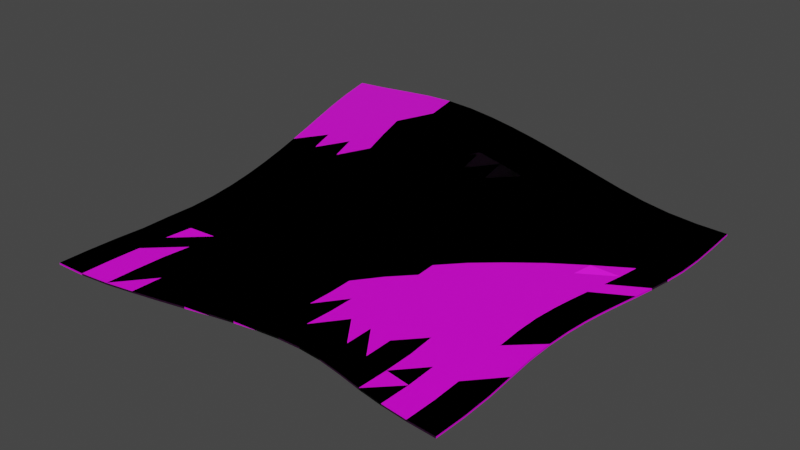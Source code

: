 # Source: cloth.blend  (saved by Blender 3.6.11; exported with 4.5.12 LTS)
import bpy
from mathutils import Matrix  # noqa: F401  (used for matrix-valued properties, if any)

bpy.ops.wm.read_factory_settings(use_empty=True)
scene = bpy.context.scene
scene.name = 'Scene'

# ---- collections
col_collection = bpy.data.collections.new('Collection'); scene.collection.children.link(col_collection)

# ---- images (referenced by path relative to the original .blend; pixels are not part of the script)
import os
ASSET_DIR = os.environ.get("B2B_ASSET_DIR", "")  # directory of the original .blend (textures are referenced by path, not embedded)
HERE = os.path.dirname(os.path.abspath(__file__))  # packed textures are extracted next to this script under _unpacked/

def load_image(name, relpath, width, height, colorspace="sRGB"):
    """Load a texture the original file referenced (path relative to the .blend, or extracted next to this script)."""
    p = next((c for c in (os.path.join(HERE, relpath), os.path.join(ASSET_DIR, relpath)) if relpath and os.path.exists(c)), "")
    if p:
        img = bpy.data.images.load(p, check_existing=True)
        img.name = name
    else:  # same state as the original file: an image datablock whose file is absent (Cycles renders it pink)
        img = bpy.data.images.new(name, width, height)
        img.source = "FILE"
        img.filepath = "//" + (relpath or name)
    img.colorspace_settings.name = colorspace
    return img
img_fabric_leather_01_disp_1k_png_002 = load_image('fabric_leather_01_disp_1k.png.002', 'textures/fabric_leather_01_disp_1k.png', 1024, 1024, 'Non-Color')
img_fabric_leather_01_diff_1k_jpg_002 = load_image('fabric_leather_01_diff_1k.jpg.002', 'textures/fabric_leather_01_diff_1k.jpg', 1024, 1024, 'sRGB')
img_fabric_leather_01_rough_1k_jpg_002 = load_image('fabric_leather_01_rough_1k.jpg.002', 'textures/fabric_leather_01_rough_1k.jpg', 1024, 1024, 'Non-Color')
img_fabric_leather_01_nor_gl_1k_exr_002 = load_image('fabric_leather_01_nor_gl_1k.exr.002', 'textures/fabric_leather_01_nor_gl_1k.exr', 1024, 1024, 'Non-Color')

# ---- materials (node trees are filled in below, after node groups)
mat_material_002 = bpy.data.materials.new('Material.002')
mat_material_002.use_transparent_shadow = False

# ---- material node trees
mat_material_002.use_nodes = True; mat_material_002.node_tree.nodes.clear()
_N = mat_material_002.node_tree.nodes; _L = mat_material_002.node_tree.links
n0 = _N.new('ShaderNodeOutputMaterial'); n0.name = 'Material Output'; n0.location = (300, 300)
n1 = _N.new('ShaderNodeBsdfPrincipled'); n1.name = 'Principled BSDF'; n1.location = (10, 300)
n1.distribution = 'GGX'
n1.subsurface_method = 'RANDOM_WALK_SKIN'
n1.inputs[3].default_value = 1.45
n1.inputs[27].default_value = (0.0, 0.0, 0.0, 1.0)
n1.inputs[28].default_value = 1.0
n2 = _N.new('ShaderNodeTexImage'); n2.name = 'Image Texture'; n2.location = (88, -880)
n2.label = 'Displacement'
n2.image = img_fabric_leather_01_disp_1k_png_002
n3 = _N.new('ShaderNodeDisplacement'); n3.name = 'Displacement'; n3.location = (110, -400)
n3.inputs[2].default_value = 1.0
n4 = _N.new('ShaderNodeTexImage'); n4.name = 'Image Texture.001'; n4.location = (88, -40)
n4.label = 'Base Color'
n4.image = img_fabric_leather_01_diff_1k_jpg_002
n5 = _N.new('ShaderNodeTexImage'); n5.name = 'Image Texture.002'; n5.location = (88, -320)
n5.label = 'Roughness'
n5.image = img_fabric_leather_01_rough_1k_jpg_002
n6 = _N.new('ShaderNodeTexImage'); n6.name = 'Image Texture.003'; n6.location = (88, -600)
n6.label = 'Normal'
n6.image = img_fabric_leather_01_nor_gl_1k_exr_002
n7 = _N.new('ShaderNodeNormalMap'); n7.name = 'Normal Map'; n7.location = (-240, -60)
n8 = _N.new('ShaderNodeMapping'); n8.name = 'Mapping'; n8.location = (230, -40)
n9 = _N.new('NodeReroute'); n9.name = 'Reroute'; n9.location = (38, -596)
n9.width = 16
n9.socket_idname = 'NodeSocketVector'
n10 = _N.new('ShaderNodeTexCoord'); n10.name = 'Texture Coordinate'; n10.location = (30, -40)
n11 = _N.new('NodeFrame'); n11.name = 'Frame'; n11.location = (-1270, 340)
n11.label = 'Mapping'
n11.width = 400
n12 = _N.new('NodeFrame'); n12.name = 'Frame.001'; n12.location = (-628, 540)
n12.label = 'Textures'
n12.width = 358
n2.parent = n12
n4.parent = n12
n5.parent = n12
n6.parent = n12
n8.parent = n11
n9.parent = n12
n10.parent = n11
_L.new(n1.outputs[0], n0.inputs[0])
_L.new(n2.outputs[0], n3.inputs[0])
_L.new(n3.outputs[0], n0.inputs[2])
_L.new(n4.outputs[0], n1.inputs[0])
_L.new(n5.outputs[0], n1.inputs[2])
_L.new(n6.outputs[0], n7.inputs[1])
_L.new(n7.outputs[0], n1.inputs[5])
_L.new(n9.outputs[0], n4.inputs[0])
_L.new(n9.outputs[0], n5.inputs[0])
_L.new(n9.outputs[0], n6.inputs[0])
_L.new(n9.outputs[0], n2.inputs[0])
_L.new(n8.outputs[0], n9.inputs[0])
_L.new(n10.outputs[2], n8.inputs[0])
n0.is_active_output = True

# ---- world
world_world = bpy.data.worlds.new('World'); scene.world = world_world
world_world.use_nodes = True; world_world.node_tree.nodes.clear()
_N = world_world.node_tree.nodes; _L = world_world.node_tree.links
n0 = _N.new('ShaderNodeOutputWorld'); n0.name = 'World Output'; n0.location = (300, 300)
n1 = _N.new('ShaderNodeBackground'); n1.name = 'Background'; n1.location = (10, 300)
n1.inputs[0].default_value = (0.05088, 0.05088, 0.05088, 1.0)
_L.new(n1.outputs[0], n0.inputs[0])
n0.is_active_output = True
world_world.color = (0.05088, 0.05088, 0.05088)
world_world.use_sun_shadow = False
world_world.sun_shadow_jitter_overblur = 0.0

# ---- meshes
me_cube_002 = bpy.data.meshes.new('Cube.002')
me_cube_002.from_pydata([(-0.3546, -0.4242, 5.625), (-0.3546, -0.4242, 6.62), (-0.3557, 0.3902, 36.54), (-0.3558, 0.3901, 37.54), (0.4479, -0.3629, -0.352), (0.4479, -0.3629, 0.6251), (0.5184, 0.4139, 9.291), (0.5184, 0.4139, 10.29), (-0.3187, 0.00412, 15.36), (-0.319, 0.003946, 16.33), (0.4791, 0.03586, 7.839), (0.4791, 0.03588, 8.829), (-0.3451, -0.1828, 6.208), (0.4529, -0.1324, 4.712), (-0.3451, -0.1828, 7.208), (0.4529, -0.1324, 3.732), (-0.3189, 0.1743, 29.35), (0.5128, 0.1943, 8.607), (-0.3185, 0.1745, 28.38), (0.5128, 0.1943, 9.607), (-0.3546, -0.2993, 5.223), (0.4516, -0.2414, 1.489), (-0.3546, -0.2993, 6.219), (0.4517, -0.2414, 0.5137), (-0.3309, -0.08332, 10.31), (0.4625, -0.04259, 6.177), (-0.3307, -0.08324, 9.323), (0.4625, -0.04257, 7.161), (-0.3133, 0.08714, 22.25), (0.4975, 0.1119, 9.558), (-0.3137, 0.0869, 23.21), (0.4976, 0.1119, 8.562), (-0.3376, 0.2748, 33.78), (0.5203, 0.2925, 8.652), (-0.3373, 0.275, 32.81), (0.5203, 0.2925, 9.653), (0.1023, 0.3903, 33.44), (0.1023, 0.3904, 34.41), (0.06025, -0.34, 2.519), (0.06014, -0.3401, 3.487), (0.0712, 0.03549, 9.504), (0.07141, 0.03569, 8.561), (0.0574, -0.1137, 0.3271), (0.05754, -0.1136, -0.6147), (0.09379, 0.1845, 21.08), (0.09365, 0.1845, 22.05), (0.0609, -0.2167, 1.055), (0.06101, -0.2166, 0.09905), (0.06035, -0.03272, 2.767), (0.06016, -0.03288, 3.708), (0.08506, 0.1032, 15.31), (0.08486, 0.1031, 16.26), (0.1024, 0.2779, 29.6), (0.1025, 0.2778, 28.62), (-0.1027, 0.3811, 42.44), (-0.1236, -0.3905, 5.976), (-0.09951, 0.01188, 11.92), (-0.1211, -0.1591, 2.786), (-0.08642, 0.1689, 28.84), (-0.1239, -0.2671, 3.51), (-0.1121, -0.06823, 5.63), (-0.08872, 0.08761, 20.37), (-0.09928, 0.2702, 35.88), (-0.1028, 0.3812, 43.42), (-0.1236, -0.3905, 4.984), (-0.09973, 0.01166, 12.88), (-0.1212, -0.1592, 3.762), (-0.08675, 0.1688, 29.8), (-0.1239, -0.2671, 4.499), (-0.1123, -0.06838, 6.594), (-0.08902, 0.08736, 21.33), (-0.0995, 0.2702, 36.85), (0.291, 0.4138, 17.15), (0.238, -0.3371, 0.3735), (0.2533, 0.03616, 6.93), (0.2418, -0.122, 2.649), (0.2811, 0.1971, 12.15), (0.24, -0.2172, 1.122), (0.2446, -0.03885, 4.948), (0.2658, 0.1141, 9.618), (0.2919, 0.2949, 14.58), (0.291, 0.4138, 16.14), (0.2378, -0.3372, 1.321), (0.2534, 0.03622, 5.959), (0.242, -0.1219, 1.703), (0.2811, 0.1971, 11.16), (0.2401, -0.2171, 0.1793), (0.2448, -0.03875, 3.992), (0.2659, 0.1141, 8.631), (0.2919, 0.2949, 13.58), (-0.2281, 0.3881, 39.55), (-0.233, -0.4144, 6.47), (-0.1981, 0.004179, 13.78), (-0.2247, -0.1773, 4.819), (-0.1955, 0.1713, 29.11), (-0.2326, -0.2899, 5.041), (-0.2113, -0.08111, 7.596), (-0.191, 0.08514, 21.15), (-0.2121, 0.272, 35.04), (-0.2282, 0.3881, 40.54), (-0.233, -0.4144, 5.475), (-0.1983, 0.003976, 14.75), (-0.2247, -0.1773, 5.807), (-0.1959, 0.1711, 30.07), (-0.2326, -0.2899, 6.036), (-0.2114, -0.0812, 8.575), (-0.1914, 0.08489, 22.11), (-0.2124, 0.2719, 36.02), (0.005504, 0.3818, 40.85), (-0.02771, -0.3631, 3.841), (-0.01219, 0.02638, 11.67), (-0.02845, -0.1331, 1.578), (0.006378, 0.1747, 26.58), (-0.02683, -0.2393, 2.531), (-0.02308, -0.04671, 5.034), (-0.0002721, 0.09555, 19.62), (0.005597, 0.2715, 35.23), (0.005555, 0.3817, 39.89), (-0.02775, -0.3632, 4.824), (-0.01196, 0.02661, 10.72), (-0.02838, -0.133, 0.6209), (0.006603, 0.1748, 25.62), (-0.02681, -0.2392, 1.561), (-0.02293, -0.04656, 4.088), (-1.805e-05, 0.09576, 18.67), (0.005757, 0.2715, 34.25), (-0.3517, -0.239, 5.936), (0.4518, -0.1847, 2.02), (-0.3517, -0.239, 4.942), (0.4518, -0.1847, 3.0), (0.05949, -0.1625, -0.5463), (0.05937, -0.1625, 0.4015), (-0.1233, -0.2105, 2.503), (-0.1233, -0.2105, 3.486), (0.2411, -0.1678, 1.7), (0.2413, -0.1677, 0.7562), (-0.2304, -0.2316, 4.298), (-0.2304, -0.2316, 5.291), (-0.02818, -0.1834, 1.618), (-0.02813, -0.1833, 0.6582), (-0.3545, -0.3618, 5.614), (0.4502, -0.3005, 0.7032), (-0.3545, -0.3618, 6.609), (0.4502, -0.3005, -0.2718), (0.0609, -0.2767, 2.193), (0.061, -0.2767, 1.23), (-0.1236, -0.328, 4.43), (-0.1235, -0.328, 5.419), (0.2392, -0.2744, 0.8772), (0.2394, -0.2743, -0.06664), (-0.2329, -0.3519, 5.44), (-0.2328, -0.3519, 6.436), (-0.02684, -0.2997, 3.644), (-0.02682, -0.2997, 2.666), (0.1952, 0.4028, 24.96), (0.1461, -0.3293, 2.361), (0.1583, 0.03739, 6.301), (0.1463, -0.1104, 0.4683), (0.1852, 0.1917, 16.01), (0.1473, -0.2071, -0.08874), (0.1489, -0.03208, 2.107), (0.1704, 0.1101, 11.44), (0.1953, 0.2874, 20.51), (0.1951, 0.4029, 25.95), (0.1463, -0.3292, 1.406), (0.1581, 0.03725, 7.253), (0.1461, -0.1105, 1.409), (0.1851, 0.1917, 16.98), (0.1471, -0.2072, 0.8564), (0.1487, -0.03222, 3.05), (0.1703, 0.11, 12.41), (0.1953, 0.2874, 21.51), (0.1466, -0.1557, 0.04578), (0.1464, -0.1558, 0.9879), (0.1475, -0.2658, 0.2539), (0.1473, -0.2659, 1.203), (0.3966, 0.4172, 11.27), (0.3379, -0.354, -0.2306), (0.3604, 0.03681, 8.714), (0.3419, -0.1312, 3.964), (0.391, 0.1974, 9.805), (0.34, -0.2323, 1.421), (0.3475, -0.04306, 6.847), (0.3766, 0.1141, 9.332), (0.3984, 0.2959, 10.28), (0.3966, 0.4172, 10.27), (0.3378, -0.3541, 0.724), (0.3604, 0.03681, 7.73), (0.342, -0.1311, 3.003), (0.391, 0.1974, 8.803), (0.3402, -0.2323, 0.4686), (0.3476, -0.04303, 5.872), (0.3766, 0.1141, 8.336), (0.3984, 0.2959, 9.28), (0.3401, -0.1786, 2.667), (0.3402, -0.1785, 1.711), (0.3396, -0.2916, 0.6808), (0.3397, -0.2915, -0.2708), (0.2423, 0.4089, 21.49), (0.1909, -0.3304, 0.8575), (0.2034, 0.03802, 6.792), (0.1932, -0.1154, 2.045), (0.232, 0.1951, 14.26), (0.1921, -0.2096, 1.043), (0.1967, -0.03642, 3.687), (0.2168, 0.1114, 10.75), (0.2426, 0.2917, 17.84), (0.1923, -0.1595, 1.436), (0.192, -0.2675, 1.041), (0.2423, 0.4089, 20.49), (0.1908, -0.3305, 1.807), (0.2036, 0.03811, 5.831), (0.1934, -0.1153, 1.102), (0.2321, 0.1951, 13.28), (0.1923, -0.2094, 0.1001), (0.1969, -0.03629, 2.739), (0.2169, 0.1114, 9.772), (0.2426, 0.2916, 16.85), (0.1925, -0.1594, 0.4946), (0.1922, -0.2674, 0.09534), (0.1488, 0.3964, 29.35), (0.1029, -0.3328, 2.913), (0.1143, 0.03692, 7.402), (0.1013, -0.1098, -0.2083), (0.1386, 0.1888, 18.59), (0.1038, -0.2098, -0.1639), (0.1034, -0.0305, 2.184), (0.1271, 0.107, 13.31), (0.1489, 0.2824, 24.62), (0.1026, -0.1568, -0.3762), (0.1041, -0.2692, 0.6296), (0.1488, 0.3965, 30.33), (0.103, -0.3327, 1.953), (0.1141, 0.03676, 8.348), (0.1011, -0.1099, 0.7321), (0.1385, 0.1888, 19.56), (0.1037, -0.2099, 0.7855), (0.1032, -0.03065, 3.123), (0.1269, 0.1069, 14.27), (0.1489, 0.2824, 25.6), (0.1025, -0.1569, 0.5678), (0.104, -0.2693, 1.585), (0.4561, 0.4154, 10.34), (0.391, -0.3598, -0.2751), (0.4179, 0.03672, 8.84), (0.3948, -0.1322, 4.608), (0.4516, 0.1954, 9.711), (0.3939, -0.2384, 1.542), (0.4025, -0.04213, 7.536), (0.4364, 0.1131, 9.481), (0.4584, 0.2938, 9.631), (0.3949, -0.1845, 2.814), (0.3929, -0.2975, 0.7487), (0.4561, 0.4154, 9.339), (0.3909, -0.3598, 0.6887), (0.4179, 0.0367, 7.85), (0.3949, -0.1322, 3.637), (0.4516, 0.1954, 8.71), (0.394, -0.2383, 0.5797), (0.4026, -0.04214, 6.554), (0.4364, 0.1131, 8.485), (0.4584, 0.2938, 8.63), (0.395, -0.1844, 1.848), (0.393, -0.2974, -0.2131), (0.05479, 0.3853, 37.98), (0.01698, -0.3505, 3.141), (0.02947, 0.03191, 10.74), (0.01464, -0.122, 0.7312), (0.05062, 0.179, 24.52), (0.01768, -0.2269, 1.733), (0.0186, -0.03825, 4.191), (0.04232, 0.09979, 18.14), (0.05494, 0.2741, 32.96), (0.05482, 0.3852, 37.02), (0.01691, -0.3505, 4.116), (0.02969, 0.03212, 9.795), (0.01475, -0.1219, -0.2144), (0.05081, 0.1791, 23.56), (0.01775, -0.2269, 0.7707), (0.01877, -0.03808, 3.249), (0.04255, 0.09998, 17.19), (0.05508, 0.2741, 31.98), (0.01609, -0.1716, 0.7035), (0.01618, -0.1715, -0.2498), (0.0177, -0.2871, 2.871), (0.01776, -0.2871, 1.901), (-0.0466, 0.3802, 41.84), (-0.07409, -0.3766, 5.355), (-0.0549, 0.01941, 11.49), (-0.07325, -0.1459, 1.785), (-0.03879, 0.171, 27.51), (-0.07368, -0.2529, 2.476), (-0.06607, -0.05705, 4.731), (-0.04386, 0.09099, 19.55), (-0.04641, 0.2706, 35.31), (-0.04667, 0.3803, 42.8), (-0.07409, -0.3766, 4.365), (-0.05512, 0.01917, 12.44), (-0.07329, -0.1459, 2.75), (-0.03907, 0.1709, 28.47), (-0.07368, -0.2529, 3.452), (-0.0662, -0.0572, 5.688), (-0.04413, 0.09076, 20.5), (-0.0466, 0.2707, 36.29), (-0.07417, -0.1966, 1.705), (-0.07418, -0.1966, 2.678), (-0.07366, -0.3136, 3.515), (-0.07365, -0.3136, 4.5), (-0.164, 0.3846, 42.4), (-0.1765, -0.4037, 5.439), (-0.1463, 0.006876, 13.81), (-0.1714, -0.17, 4.528), (-0.1385, 0.1688, 30.36), (-0.1772, -0.2803, 5.162), (-0.1595, -0.07618, 7.826), (-0.1373, 0.08513, 21.86), (-0.1535, 0.27, 36.98), (-0.164, 0.3846, 41.42), (-0.1765, -0.4037, 6.433), (-0.146, 0.007095, 12.85), (-0.1714, -0.17, 3.546), (-0.1381, 0.169, 29.4), (-0.1772, -0.2803, 4.171), (-0.1594, -0.07605, 6.86), (-0.137, 0.08539, 20.9), (-0.1532, 0.2701, 36.0), (-0.1751, -0.2225, 4.673), (-0.1751, -0.2225, 3.688), (-0.1763, -0.3412, 6.068), (-0.1764, -0.3412, 5.074), (-0.2921, 0.3893, 37.84), (-0.2926, -0.4216, 6.49), (-0.256, 0.003507, 14.55), (-0.2836, -0.1821, 4.825), (-0.2562, 0.1736, 28.5), (-0.2924, -0.2969, 5.072), (-0.2687, -0.08337, 8.275), (-0.2509, 0.08659, 21.64), (-0.2744, 0.2739, 33.7), (-0.2921, 0.3893, 38.83), (-0.2926, -0.4216, 5.492), (-0.2563, 0.003326, 15.53), (-0.2836, -0.1822, 5.809), (-0.2566, 0.1734, 29.47), (-0.2924, -0.2969, 6.07), (-0.2688, -0.08345, 9.26), (-0.2513, 0.08634, 22.61), (-0.2746, 0.2737, 34.67), (-0.2892, -0.2371, 4.765), (-0.2892, -0.2371, 5.764), (-0.2925, -0.3592, 5.465), (-0.2925, -0.3592, 6.462), (-0.3378, -0.1309, 7.278), (0.4566, -0.08543, 6.037), (-0.3378, -0.1309, 8.267), (0.4566, -0.08544, 5.056), (0.05773, -0.07075, 0.5896), (0.05756, -0.07088, 1.529), (-0.1174, -0.112, 3.641), (-0.1174, -0.1121, 4.613), (0.2424, -0.07876, 3.833), (0.2426, -0.07865, 2.883), (-0.2185, -0.1277, 5.554), (-0.2186, -0.1277, 6.531), (-0.02668, -0.08787, 2.698), (-0.02657, -0.08777, 1.748), (0.1468, -0.06945, 1.056), (0.1466, -0.06958, 1.997), (0.3443, -0.08628, 5.398), (0.3444, -0.08624, 4.432), (0.1951, -0.07541, 2.758), (0.1953, -0.07528, 1.814), (0.101, -0.0678, 0.4841), (0.1008, -0.06794, 1.423), (0.3974, -0.08527, 6.238), (0.3974, -0.08526, 5.259), (0.01547, -0.07786, 2.005), (0.01561, -0.07775, 1.06), (-0.07041, -0.09952, 2.863), (-0.07049, -0.09962, 3.824), (-0.1656, -0.1212, 5.994), (-0.1655, -0.1211, 5.018), (-0.2764, -0.1309, 6.023), (-0.2765, -0.131, 7.013), (-0.3243, -0.03864, 13.1), (0.4702, -0.002529, 7.135), (-0.3241, -0.03851, 12.12), (0.4702, -0.002511, 8.123), (0.065, 0.002164, 6.349), (0.0652, 0.002349, 5.408), (-0.1059, -0.0271, 8.393), (-0.1061, -0.02729, 9.349), (0.2482, -0.0009014, 5.952), (0.2484, -0.0008208, 4.989), (-0.2042, -0.03738, 10.47), (-0.2044, -0.03754, 11.44), (-0.01807, -0.008908, 8.01), (-0.01788, -0.008707, 7.064), (0.1534, 0.002448, 3.854), (0.1532, 0.002306, 4.801), (0.3531, -0.002333, 8.01), (0.3532, -0.002334, 7.025), (0.1989, 0.001701, 5.037), (0.1991, 0.001815, 4.083), (0.108, 0.00383, 4.652), (0.1078, 0.003663, 5.594), (0.4095, -0.001844, 8.288), (0.4096, -0.001859, 7.304), (0.02346, -0.002122, 7.219), (0.02365, -0.001924, 6.277), (-0.06074, -0.01772, 7.753), (-0.06092, -0.01791, 8.707), (-0.1528, -0.03369, 10.47), (-0.1526, -0.03352, 9.505), (-0.2617, -0.03888, 11.2), (-0.2619, -0.03901, 12.18), (-0.315, 0.04563, 18.79), (0.4884, 0.07367, 9.294), (-0.3153, 0.04541, 19.76), (0.4884, 0.07366, 8.301), (0.07829, 0.06879, 11.97), (0.07807, 0.0686, 12.91), (-0.09348, 0.0499, 16.06), (-0.09376, 0.04965, 17.01), (0.2593, 0.07425, 8.241), (0.2594, 0.07428, 7.26), (-0.1935, 0.0447, 17.33), (-0.1938, 0.04446, 18.3), (-0.006032, 0.06064, 15.69), (-0.005787, 0.06088, 14.74), (0.1638, 0.07305, 8.994), (0.1636, 0.07294, 9.951), (0.3684, 0.07524, 9.007), (0.3684, 0.07523, 8.017), (0.2096, 0.07407, 8.747), (0.2098, 0.07415, 7.778), (0.1214, 0.07029, 10.27), (0.1212, 0.07014, 11.23), (0.4271, 0.07464, 9.296), (0.4271, 0.07463, 8.303), (0.03603, 0.06535, 14.42), (0.03626, 0.06556, 13.47), (-0.04901, 0.05512, 15.44), (-0.04927, 0.05487, 16.39), (-0.1409, 0.04598, 17.71), (-0.1406, 0.04623, 16.75), (-0.2522, 0.04491, 18.1), (-0.2526, 0.04469, 19.08), (-0.3148, 0.1295, 26.46), (0.5059, 0.1517, 8.656), (-0.3143, 0.1297, 25.49), (0.5059, 0.1517, 9.654), (0.09012, 0.1414, 19.38), (0.0903, 0.1415, 18.42), (-0.08594, 0.1268, 24.55), (-0.08627, 0.1266, 25.51), (0.2734, 0.1546, 10.83), (0.2734, 0.1546, 9.847), (-0.1916, 0.1268, 25.19), (-0.192, 0.1266, 26.15), (0.004198, 0.1329, 23.31), (0.004446, 0.1331, 22.36), (0.1771, 0.1498, 13.61), (0.177, 0.1497, 14.58), (0.3844, 0.1545, 9.598), (0.3844, 0.1545, 8.599), (0.224, 0.1524, 12.59), (0.2241, 0.1524, 11.61), (0.1328, 0.1462, 16.05), (0.1326, 0.1461, 17.02), (0.4448, 0.1529, 9.646), (0.4448, 0.1529, 8.648), (0.04752, 0.137, 21.59), (0.04774, 0.1372, 20.63), (-0.04003, 0.1291, 23.58), (-0.04032, 0.1289, 24.53), (-0.1362, 0.1256, 26.12), (-0.1358, 0.1258, 25.15), (-0.2521, 0.1292, 25.13), (-0.2525, 0.1289, 26.1), (-0.3261, 0.2224, 30.91), (0.5178, 0.2408, 9.448), (-0.3265, 0.2222, 31.88), (0.5178, 0.2408, 8.447), (0.09922, 0.2296, 25.58), (0.09935, 0.2296, 24.6), (-0.09123, 0.2166, 32.78), (-0.09153, 0.2165, 33.75), (0.2878, 0.2436, 13.26), (0.2878, 0.2436, 12.26), (-0.2023, 0.2193, 32.49), (-0.2026, 0.2191, 33.45), (0.004795, 0.2218, 30.38), (0.004992, 0.2218, 29.4), (0.1917, 0.2376, 17.9), (0.1917, 0.2376, 18.87), (0.3959, 0.244, 9.996), (0.3959, 0.244, 8.994), (0.2386, 0.2412, 15.82), (0.2387, 0.2412, 14.84), (0.1458, 0.2336, 21.29), (0.1457, 0.2336, 22.26), (0.4563, 0.2419, 9.631), (0.4563, 0.2419, 8.629), (0.05192, 0.2258, 28.18), (0.05207, 0.2258, 27.2), (-0.04182, 0.2182, 31.46), (-0.04207, 0.2182, 32.43), (-0.1447, 0.2169, 34.14), (-0.1443, 0.217, 33.17), (-0.2636, 0.2214, 31.46), (-0.2639, 0.2212, 32.43), (-0.3487, 0.3312, 35.49), (0.5199, 0.3511, 8.951), (-0.3485, 0.3313, 34.51), (0.5199, 0.3511, 9.951), (0.1027, 0.3315, 31.75), (0.1027, 0.3315, 32.73), (-0.1012, 0.3236, 39.75), (-0.1014, 0.3237, 40.74), (0.292, 0.3522, 16.19), (0.292, 0.3522, 15.19), (-0.2222, 0.3287, 37.24), (-0.2223, 0.3286, 38.22), (0.006289, 0.324, 39.16), (0.006399, 0.3239, 38.19), (0.1957, 0.3425, 23.46), (0.1957, 0.3426, 24.46), (0.3979, 0.3547, 10.84), (0.3979, 0.3547, 9.835), (0.2431, 0.3479, 20.18), (0.2431, 0.3479, 19.17), (0.1491, 0.3368, 27.71), (0.1491, 0.3369, 28.7), (0.4576, 0.3526, 9.972), (0.4576, 0.3526, 8.971), (0.0554, 0.3271, 36.33), (0.05549, 0.327, 35.36), (-0.04549, 0.3227, 39.7), (-0.04561, 0.3227, 40.68), (-0.1621, 0.3271, 39.38), (-0.1619, 0.3271, 38.4), (-0.2853, 0.3303, 35.65), (-0.2855, 0.3302, 36.63), (0.3421, 0.4168, 12.57), (0.287, -0.3463, 0.9319), (0.3057, 0.03602, 7.001), (0.2897, -0.1252, 2.584), (0.3339, 0.1981, 9.607), (0.2902, -0.2268, 0.1839), (0.2961, -0.04293, 4.866), (0.319, 0.115, 8.04), (0.3434, 0.2965, 10.86), (0.2893, -0.1727, 1.331), (0.2888, -0.2836, -0.2244), (0.3421, 0.4168, 13.57), (0.2872, -0.3462, -0.01697), (0.3056, 0.036, 7.984), (0.2896, -0.1253, 3.536), (0.3339, 0.1981, 10.61), (0.29, -0.2269, 1.129), (0.296, -0.04299, 5.83), (0.319, 0.115, 9.03), (0.3434, 0.2965, 11.86), (0.2891, -0.1728, 2.279), (0.2886, -0.2837, 0.7207), (0.292, -0.08248, 3.789), (0.2919, -0.08256, 4.746), (0.3006, -0.003646, 5.962), (0.3005, -0.003692, 6.934), (0.3121, 0.07542, 7.721), (0.312, 0.07542, 8.708), (0.3266, 0.1555, 8.721), (0.3266, 0.1555, 9.717), (0.3399, 0.2444, 10.4), (0.3399, 0.2444, 11.39), (0.3432, 0.3544, 12.06), (0.3432, 0.3545, 13.06)], [], [(514, 512, 3, 2), (253, 242, 7, 6), (143, 141, 5, 4), (340, 331, 1, 0), (263, 143, 4, 243), (351, 142, 1, 331), (447, 418, 9, 341), (439, 419, 10, 255), (419, 417, 11, 10), (386, 384, 9, 8), (128, 126, 14, 12), (383, 354, 14, 342), (375, 355, 15, 256), (355, 353, 13, 15), (483, 481, 19, 17), (503, 483, 17, 257), (511, 482, 16, 343), (450, 448, 16, 18), (140, 142, 22, 20), (349, 126, 22, 344), (262, 127, 23, 258), (127, 129, 21, 23), (385, 387, 27, 25), (407, 385, 25, 259), (415, 384, 24, 345), (352, 354, 24, 26), (416, 418, 30, 28), (449, 451, 29, 31), (471, 449, 31, 260), (479, 448, 30, 346), (543, 512, 32, 347), (535, 513, 33, 261), (513, 515, 35, 33), (480, 482, 32, 34), (537, 516, 53, 281), (533, 517, 52, 239), (469, 452, 51, 238), (473, 453, 50, 280), (405, 388, 49, 237), (409, 389, 48, 279), (283, 130, 47, 278), (240, 131, 46, 236), (501, 484, 45, 235), (505, 485, 44, 277), (377, 356, 43, 276), (373, 357, 42, 234), (441, 420, 41, 275), (437, 421, 40, 233), (241, 144, 39, 221), (285, 145, 38, 265), (232, 221, 39, 38), (273, 264, 37, 36), (317, 308, 63, 54), (329, 146, 64, 309), (445, 422, 56, 319), (381, 358, 57, 320), (509, 486, 58, 321), (327, 132, 59, 322), (413, 390, 60, 323), (477, 454, 61, 324), (541, 518, 62, 325), (539, 519, 71, 303), (475, 455, 70, 302), (411, 391, 69, 301), (305, 133, 68, 300), (507, 487, 67, 299), (379, 359, 66, 298), (443, 423, 65, 297), (307, 147, 55, 287), (296, 287, 55, 64), (556, 545, 82, 73), (565, 148, 82, 545), (571, 424, 74, 557), (567, 360, 75, 558), (575, 488, 76, 559), (564, 134, 77, 560), (569, 392, 78, 561), (573, 456, 79, 562), (577, 520, 80, 563), (531, 521, 89, 217), (467, 457, 88, 216), (403, 393, 87, 215), (218, 135, 86, 214), (499, 489, 85, 213), (371, 361, 84, 212), (435, 425, 83, 211), (219, 149, 73, 199), (209, 198, 72, 81), (542, 522, 98, 338), (478, 458, 97, 337), (414, 394, 96, 336), (348, 136, 95, 335), (510, 490, 94, 334), (382, 362, 93, 333), (446, 426, 92, 332), (350, 150, 100, 340), (330, 339, 99, 90), (540, 523, 107, 316), (476, 459, 106, 315), (412, 395, 105, 314), (326, 137, 104, 313), (508, 491, 103, 312), (380, 363, 102, 311), (444, 427, 101, 310), (328, 151, 91, 318), (309, 318, 91, 100), (265, 274, 118, 109), (284, 152, 118, 274), (440, 428, 110, 266), (376, 364, 111, 267), (504, 492, 112, 268), (282, 138, 113, 269), (408, 396, 114, 270), (472, 460, 115, 271), (536, 524, 116, 272), (286, 295, 108, 117), (306, 153, 109, 296), (442, 429, 119, 288), (378, 365, 120, 289), (506, 493, 121, 290), (304, 139, 122, 291), (410, 397, 123, 292), (474, 461, 124, 293), (538, 525, 125, 294), (289, 120, 139, 304), (267, 111, 138, 282), (311, 102, 137, 326), (333, 93, 136, 348), (212, 84, 135, 218), (558, 75, 134, 564), (298, 66, 133, 305), (320, 57, 132, 327), (234, 42, 131, 240), (276, 43, 130, 283), (15, 13, 129, 127), (256, 15, 127, 262), (342, 14, 126, 349), (20, 22, 126, 128), (291, 122, 153, 306), (269, 113, 152, 284), (313, 104, 151, 328), (335, 95, 150, 350), (214, 86, 149, 219), (560, 77, 148, 565), (300, 68, 147, 307), (322, 59, 146, 329), (278, 47, 145, 285), (236, 46, 144, 241), (0, 1, 142, 140), (344, 22, 142, 351), (258, 23, 143, 263), (23, 21, 141, 143), (203, 168, 175, 208), (225, 159, 174, 230), (201, 166, 173, 207), (223, 157, 172, 229), (220, 231, 163, 154), (230, 174, 164, 232), (436, 430, 156, 222), (372, 366, 157, 223), (500, 494, 158, 224), (229, 172, 159, 225), (404, 398, 160, 226), (468, 462, 161, 227), (532, 526, 162, 228), (199, 210, 155, 164), (208, 175, 155, 210), (434, 431, 165, 200), (370, 367, 166, 201), (498, 495, 167, 202), (207, 173, 168, 203), (402, 399, 169, 204), (466, 463, 170, 205), (530, 527, 171, 206), (549, 190, 197, 554), (247, 181, 196, 252), (547, 188, 195, 553), (245, 179, 194, 251), (534, 528, 184, 250), (470, 464, 183, 249), (406, 400, 182, 248), (251, 194, 181, 247), (502, 496, 180, 246), (374, 368, 179, 245), (438, 432, 178, 244), (252, 196, 186, 254), (243, 254, 186, 177), (576, 529, 193, 552), (572, 465, 192, 551), (568, 401, 191, 550), (553, 195, 190, 549), (574, 497, 189, 548), (566, 369, 188, 547), (570, 433, 187, 546), (554, 197, 177, 556), (544, 555, 176, 185), (520, 530, 206, 80), (456, 466, 205, 79), (392, 402, 204, 78), (134, 207, 203, 77), (488, 498, 202, 76), (360, 370, 201, 75), (424, 434, 200, 74), (148, 208, 210, 82), (73, 82, 210, 199), (75, 201, 207, 134), (77, 203, 208, 148), (159, 214, 219, 174), (157, 212, 218, 172), (154, 163, 198, 209), (174, 219, 199, 164), (430, 435, 211, 156), (366, 371, 212, 157), (494, 499, 213, 158), (172, 218, 214, 159), (398, 403, 215, 160), (462, 467, 216, 161), (526, 531, 217, 162), (516, 532, 228, 53), (453, 468, 227, 50), (389, 404, 226, 48), (130, 229, 225, 47), (485, 500, 224, 44), (356, 372, 223, 43), (420, 436, 222, 41), (145, 230, 232, 38), (36, 37, 231, 220), (43, 223, 229, 130), (47, 225, 230, 145), (168, 236, 241, 175), (166, 234, 240, 173), (164, 155, 221, 232), (175, 241, 221, 155), (431, 437, 233, 165), (367, 373, 234, 166), (495, 501, 235, 167), (173, 240, 236, 168), (399, 405, 237, 169), (463, 469, 238, 170), (527, 533, 239, 171), (4, 5, 254, 243), (141, 252, 254, 5), (417, 438, 244, 11), (353, 374, 245, 13), (481, 502, 246, 19), (129, 251, 247, 21), (387, 406, 248, 27), (451, 470, 249, 29), (515, 534, 250, 35), (13, 245, 251, 129), (21, 247, 252, 141), (190, 258, 263, 197), (188, 256, 262, 195), (529, 535, 261, 193), (465, 471, 260, 192), (401, 407, 259, 191), (195, 262, 258, 190), (497, 503, 257, 189), (369, 375, 256, 188), (433, 439, 255, 187), (197, 263, 243, 177), (185, 176, 242, 253), (122, 278, 285, 153), (46, 269, 284, 144), (120, 276, 283, 139), (42, 267, 282, 131), (517, 536, 272, 52), (452, 472, 271, 51), (388, 408, 270, 49), (131, 282, 269, 46), (484, 504, 268, 45), (357, 376, 267, 42), (421, 440, 266, 40), (144, 284, 274, 39), (38, 39, 274, 265), (117, 108, 264, 273), (153, 285, 265, 109), (429, 441, 275, 119), (365, 377, 276, 120), (493, 505, 277, 121), (139, 283, 278, 122), (397, 409, 279, 123), (461, 473, 280, 124), (525, 537, 281, 125), (113, 300, 307, 152), (59, 291, 306, 146), (111, 298, 305, 138), (57, 289, 304, 132), (518, 538, 294, 62), (454, 474, 293, 61), (390, 410, 292, 60), (132, 304, 291, 59), (486, 506, 290, 58), (358, 378, 289, 57), (422, 442, 288, 56), (146, 306, 296, 64), (54, 63, 295, 286), (109, 118, 287, 296), (152, 307, 287, 118), (428, 443, 297, 110), (364, 379, 298, 111), (492, 507, 299, 112), (138, 305, 300, 113), (396, 411, 301, 114), (460, 475, 302, 115), (524, 539, 303, 116), (95, 322, 329, 150), (68, 313, 328, 147), (93, 320, 327, 136), (66, 311, 326, 133), (64, 55, 318, 309), (147, 328, 318, 55), (423, 444, 310, 65), (359, 380, 311, 66), (487, 508, 312, 67), (133, 326, 313, 68), (391, 412, 314, 69), (455, 476, 315, 70), (519, 540, 316, 71), (522, 541, 325, 98), (458, 477, 324, 97), (394, 413, 323, 96), (136, 327, 322, 95), (490, 509, 321, 94), (362, 381, 320, 93), (426, 445, 319, 92), (150, 329, 309, 100), (90, 99, 308, 317), (104, 344, 351, 151), (20, 335, 350, 140), (102, 342, 349, 137), (12, 333, 348, 128), (2, 3, 339, 330), (140, 350, 340, 0), (416, 446, 332, 8), (352, 382, 333, 12), (480, 510, 334, 18), (128, 348, 335, 20), (386, 414, 336, 26), (450, 478, 337, 28), (514, 542, 338, 34), (523, 543, 347, 107), (459, 479, 346, 106), (395, 415, 345, 105), (137, 349, 344, 104), (491, 511, 343, 103), (363, 383, 342, 102), (427, 447, 341, 101), (151, 351, 331, 91), (100, 91, 331, 340), (105, 345, 383, 363), (26, 336, 382, 352), (96, 323, 381, 362), (69, 314, 380, 359), (114, 301, 379, 364), (60, 292, 378, 358), (123, 279, 377, 365), (49, 270, 376, 357), (191, 259, 375, 369), (27, 248, 374, 353), (169, 237, 373, 367), (48, 226, 372, 356), (160, 215, 371, 366), (78, 204, 370, 360), (550, 191, 369, 566), (248, 182, 368, 374), (204, 169, 367, 370), (226, 160, 366, 372), (292, 123, 365, 378), (270, 114, 364, 376), (314, 105, 363, 380), (336, 96, 362, 382), (215, 87, 361, 371), (561, 78, 360, 567), (301, 69, 359, 379), (323, 60, 358, 381), (237, 49, 357, 373), (279, 48, 356, 377), (12, 14, 354, 352), (25, 27, 353, 355), (259, 25, 355, 375), (345, 24, 354, 383), (101, 341, 415, 395), (8, 332, 414, 386), (92, 319, 413, 394), (65, 310, 412, 391), (110, 297, 411, 396), (56, 288, 410, 390), (119, 275, 409, 397), (40, 266, 408, 388), (187, 255, 407, 401), (11, 244, 406, 387), (165, 233, 405, 399), (41, 222, 404, 389), (156, 211, 403, 398), (74, 200, 402, 392), (546, 187, 401, 568), (244, 178, 400, 406), (200, 165, 399, 402), (222, 156, 398, 404), (288, 119, 397, 410), (266, 110, 396, 408), (310, 101, 395, 412), (332, 92, 394, 414), (211, 83, 393, 403), (557, 74, 392, 569), (297, 65, 391, 411), (319, 56, 390, 413), (275, 41, 389, 409), (233, 40, 388, 405), (341, 9, 384, 415), (255, 10, 385, 407), (10, 11, 387, 385), (26, 24, 384, 386), (106, 346, 447, 427), (28, 337, 446, 416), (97, 324, 445, 426), (70, 315, 444, 423), (115, 302, 443, 428), (61, 293, 442, 422), (124, 280, 441, 429), (51, 271, 440, 421), (192, 260, 439, 433), (29, 249, 438, 417), (170, 238, 437, 431), (50, 227, 436, 420), (161, 216, 435, 430), (79, 205, 434, 424), (551, 192, 433, 570), (249, 183, 432, 438), (205, 170, 431, 434), (227, 161, 430, 436), (293, 124, 429, 442), (271, 115, 428, 440), (315, 106, 427, 444), (337, 97, 426, 446), (216, 88, 425, 435), (562, 79, 424, 571), (302, 70, 423, 443), (324, 61, 422, 445), (238, 51, 421, 437), (280, 50, 420, 441), (8, 9, 418, 416), (31, 29, 417, 419), (260, 31, 419, 439), (346, 30, 418, 447), (103, 343, 479, 459), (18, 334, 478, 450), (94, 321, 477, 458), (67, 312, 476, 455), (112, 299, 475, 460), (58, 290, 474, 454), (121, 277, 473, 461), (45, 268, 472, 452), (189, 257, 471, 465), (19, 246, 470, 451), (167, 235, 469, 463), (44, 224, 468, 453), (158, 213, 467, 462), (76, 202, 466, 456), (548, 189, 465, 572), (246, 180, 464, 470), (202, 167, 463, 466), (224, 158, 462, 468), (290, 121, 461, 474), (268, 112, 460, 472), (312, 103, 459, 476), (334, 94, 458, 478), (213, 85, 457, 467), (559, 76, 456, 573), (299, 67, 455, 475), (321, 58, 454, 477), (277, 44, 453, 473), (235, 45, 452, 469), (343, 16, 448, 479), (257, 17, 449, 471), (17, 19, 451, 449), (28, 30, 448, 450), (107, 347, 511, 491), (34, 338, 510, 480), (98, 325, 509, 490), (71, 316, 508, 487), (116, 303, 507, 492), (62, 294, 506, 486), (125, 281, 505, 493), (52, 272, 504, 484), (193, 261, 503, 497), (35, 250, 502, 481), (171, 239, 501, 495), (53, 228, 500, 485), (162, 217, 499, 494), (80, 206, 498, 488), (552, 193, 497, 574), (250, 184, 496, 502), (206, 171, 495, 498), (228, 162, 494, 500), (294, 125, 493, 506), (272, 116, 492, 504), (316, 107, 491, 508), (338, 98, 490, 510), (217, 89, 489, 499), (563, 80, 488, 575), (303, 71, 487, 507), (325, 62, 486, 509), (281, 53, 485, 505), (239, 52, 484, 501), (18, 16, 482, 480), (347, 32, 482, 511), (261, 33, 483, 503), (33, 35, 481, 483), (99, 339, 543, 523), (2, 330, 542, 514), (90, 317, 541, 522), (63, 308, 540, 519), (108, 295, 539, 524), (54, 286, 538, 518), (117, 273, 537, 525), (37, 264, 536, 517), (185, 253, 535, 529), (7, 242, 534, 515), (163, 231, 533, 527), (36, 220, 532, 516), (154, 209, 531, 526), (72, 198, 530, 520), (544, 185, 529, 576), (242, 176, 528, 534), (198, 163, 527, 530), (220, 154, 526, 532), (286, 117, 525, 538), (264, 108, 524, 536), (308, 99, 523, 540), (330, 90, 522, 542), (209, 81, 521, 531), (555, 72, 520, 577), (295, 63, 519, 539), (317, 54, 518, 541), (231, 37, 517, 533), (273, 36, 516, 537), (6, 7, 515, 513), (253, 6, 513, 535), (339, 3, 512, 543), (34, 32, 512, 514), (176, 555, 577, 528), (81, 544, 576, 521), (184, 563, 575, 496), (89, 552, 574, 489), (180, 559, 573, 464), (85, 548, 572, 457), (183, 562, 571, 432), (88, 551, 570, 425), (178, 557, 569, 400), (83, 546, 568, 393), (182, 561, 567, 368), (87, 550, 566, 361), (81, 72, 555, 544), (149, 554, 556, 73), (425, 570, 546, 83), (361, 566, 547, 84), (489, 574, 548, 85), (135, 553, 549, 86), (393, 568, 550, 87), (457, 572, 551, 88), (521, 576, 552, 89), (84, 547, 553, 135), (86, 549, 554, 149), (181, 560, 565, 196), (179, 558, 564, 194), (528, 577, 563, 184), (464, 573, 562, 183), (400, 569, 561, 182), (194, 564, 560, 181), (496, 575, 559, 180), (368, 567, 558, 179), (432, 571, 557, 178), (196, 565, 545, 186), (177, 186, 545, 556)])
_uv = me_cube_002.uv_layers.new(name='UVMap')
_uv.uv.foreach_set('vector', [0.425, 0.325, 0.825, 0.325, 0.825, 0.35, 0.425, 0.35, 0.425, 0.35, 0.825, 0.35, 0.825, 0.375, 0.425, 0.375, 0.025, 0.275, 0.425, 0.275, 0.425, 0.3, 0.025, 0.3, 0.025, 0.3, 0.425, 0.3, 0.425, 0.325, 0.025, 0.325, 0.9375, 0.0625, 1.0, 0.0625, 1.0, 0.0, 0.9375, 0.0, 0.06167, 0.05952, -0.0008349, 0.05952, -0.0008349, -0.002982, 0.06167, -0.002982, 0.06167, 0.5595, -0.0008349, 0.5595, -0.0008349, 0.497, 0.06167, 0.497, 0.9375, 0.5625, 1.0, 0.5625, 1.0, 0.5, 0.9375, 0.5, 0.025, 0.0, 0.025, 0.4, 6.121e-10, 0.4, 4.764e-08, 0.0, 0.025, 0.125, 0.425, 0.125, 0.425, 0.15, 0.025, 0.15, 0.425, 0.375, 0.825, 0.375, 0.825, 0.4, 0.425, 0.4, 0.06167, 0.3095, -0.0008349, 0.3095, -0.0008349, 0.247, 0.06167, 0.247, 0.9375, 0.3125, 1.0, 0.3125, 1.0, 0.25, 0.9375, 0.25, 0.025, 0.325, 0.425, 0.325, 0.425, 0.35, 0.025, 0.35, 0.025, 0.35, 0.425, 0.35, 0.425, 0.375, 0.025, 0.375, 0.9375, 0.8125, 1.0, 0.8125, 1.0, 0.75, 0.9375, 0.75, 0.06167, 0.8095, -0.0008349, 0.8095, -0.0008349, 0.747, 0.06167, 0.747, 0.425, 0.4, 0.825, 0.4, 0.825, 0.425, 0.425, 0.425, 0.425, 0.425, 0.825, 0.425, 0.825, 0.45, 0.425, 0.45, 0.06167, 0.1845, -0.0008349, 0.1845, -0.0008349, 0.122, 0.06167, 0.122, 0.9375, 0.1875, 1.0, 0.1875, 1.0, 0.125, 0.9375, 0.125, 0.025, 0.4, 0.025, 0.8, -1.306e-08, 0.8, -1.306e-08, 0.4, 0.05, 0.4, 0.05, 0.8, 0.025, 0.8, 0.025, 0.4, 0.9375, 0.4375, 1.0, 0.4375, 1.0, 0.375, 0.9375, 0.375, 0.06167, 0.4345, -0.0008349, 0.4345, -0.0008349, 0.372, 0.06167, 0.372, 0.425, 0.075, 0.825, 0.075, 0.825, 0.1, 0.425, 0.1, 0.425, 0.1, 0.825, 0.1, 0.825, 0.125, 0.425, 0.125, 0.025, 0.025, 0.425, 0.025, 0.425, 0.05, 0.025, 0.05, 0.9375, 0.6875, 1.0, 0.6875, 1.0, 0.625, 0.9375, 0.625, 0.06167, 0.6845, -0.0008349, 0.6845, -0.0008349, 0.622, 0.06167, 0.622, 0.06167, 0.9345, -0.0008349, 0.9345, -0.0008349, 0.872, 0.06167, 0.872, 0.9375, 0.9375, 1.0, 0.9375, 1.0, 0.875, 0.9375, 0.875, 0.9345, -0.4885, 0.9345, 0.5115, 0.872, 0.5115, 0.872, -0.4885, 0.425, 0.625, 0.825, 0.625, 0.825, 0.65, 0.425, 0.65, 0.4375, 0.9375, 0.5, 0.9375, 0.5, 0.875, 0.4375, 0.875, 0.5617, 0.9345, 0.4992, 0.9345, 0.4992, 0.872, 0.5617, 0.872, 0.5617, 0.6845, 0.4992, 0.6845, 0.4992, 0.622, 0.5617, 0.622, 0.4375, 0.6875, 0.5, 0.6875, 0.5, 0.625, 0.4375, 0.625, 0.5617, 0.4345, 0.4992, 0.4345, 0.4992, 0.372, 0.5617, 0.372, 0.4375, 0.4375, 0.5, 0.4375, 0.5, 0.375, 0.4375, 0.375, 0.4375, 0.1875, 0.5, 0.1875, 0.5, 0.125, 0.4375, 0.125, 0.5617, 0.1845, 0.4992, 0.1845, 0.4992, 0.122, 0.5617, 0.122, 0.5617, 0.8095, 0.4992, 0.8095, 0.4992, 0.747, 0.5617, 0.747, 0.4375, 0.8125, 0.5, 0.8125, 0.5, 0.75, 0.4375, 0.75, 0.4375, 0.3125, 0.5, 0.3125, 0.5, 0.25, 0.4375, 0.25, 0.5617, 0.3095, 0.4992, 0.3095, 0.4992, 0.247, 0.5617, 0.247, 0.4375, 0.5625, 0.5, 0.5625, 0.5, 0.5, 0.4375, 0.5, 0.5617, 0.5595, 0.4992, 0.5595, 0.4992, 0.497, 0.5617, 0.497, 0.5617, 0.05952, 0.4992, 0.05952, 0.4992, -0.002982, 0.5617, -0.002982, 0.4375, 0.0625, 0.5, 0.0625, 0.5, 0.0, 0.4375, 0.0, 0.025, 8.701e-09, 0.425, 4.019e-08, 0.425, 0.025, 0.025, 0.025, 0.025, 0.15, 0.425, 0.15, 0.425, 0.175, 0.025, 0.175, 0.425, 0.45, 0.825, 0.45, 0.825, 0.475, 0.425, 0.475, 0.1875, 0.0625, 0.25, 0.0625, 0.25, 0.0, 0.1875, 0.0, 0.1875, 0.5625, 0.25, 0.5625, 0.25, 0.5, 0.1875, 0.5, 0.1875, 0.3125, 0.25, 0.3125, 0.25, 0.25, 0.1875, 0.25, 0.1875, 0.8125, 0.25, 0.8125, 0.25, 0.75, 0.1875, 0.75, 0.1875, 0.1875, 0.25, 0.1875, 0.25, 0.125, 0.1875, 0.125, 0.1875, 0.4375, 0.25, 0.4375, 0.25, 0.375, 0.1875, 0.375, 0.1875, 0.6875, 0.25, 0.6875, 0.25, 0.625, 0.1875, 0.625, 0.1875, 0.9375, 0.25, 0.9375, 0.25, 0.875, 0.1875, 0.875, 0.3117, 0.9345, 0.2492, 0.9345, 0.2492, 0.872, 0.3117, 0.872, 0.3117, 0.6845, 0.2492, 0.6845, 0.2492, 0.622, 0.3117, 0.622, 0.3117, 0.4345, 0.2492, 0.4345, 0.2492, 0.372, 0.3117, 0.372, 0.3117, 0.1845, 0.2492, 0.1845, 0.2492, 0.122, 0.3117, 0.122, 0.3117, 0.8095, 0.2492, 0.8095, 0.2492, 0.747, 0.3117, 0.747, 0.3117, 0.3095, 0.2492, 0.3095, 0.2492, 0.247, 0.3117, 0.247, 0.3117, 0.5595, 0.2492, 0.5595, 0.2492, 0.497, 0.3117, 0.497, 0.3117, 0.05952, 0.2492, 0.05952, 0.2492, -0.002982, 0.3117, -0.002982, 0.1, 0.4, 0.1, 0.8, 0.075, 0.8, 0.075, 0.4, 0.125, 0.4, 0.125, 0.8, 0.1, 0.8, 0.1, 0.4, 0.8117, 0.05952, 0.7492, 0.05952, 0.7492, -0.002982, 0.8117, -0.002982, 0.8117, 0.5595, 0.7492, 0.5595, 0.7492, 0.497, 0.8117, 0.497, 0.8117, 0.3095, 0.7492, 0.3095, 0.7492, 0.247, 0.8117, 0.247, 0.8117, 0.8095, 0.7492, 0.8095, 0.7492, 0.747, 0.8117, 0.747, 0.8117, 0.1845, 0.7492, 0.1845, 0.7492, 0.122, 0.8117, 0.122, 0.8117, 0.4345, 0.7492, 0.4345, 0.7492, 0.372, 0.8117, 0.372, 0.8117, 0.6845, 0.7492, 0.6845, 0.7492, 0.622, 0.8117, 0.622, 0.8117, 0.9345, 0.7492, 0.9345, 0.7492, 0.872, 0.8117, 0.872, 0.6875, 0.9375, 0.75, 0.9375, 0.75, 0.875, 0.6875, 0.875, 0.6875, 0.6875, 0.75, 0.6875, 0.75, 0.625, 0.6875, 0.625, 0.6875, 0.4375, 0.75, 0.4375, 0.75, 0.375, 0.6875, 0.375, 0.6875, 0.1875, 0.75, 0.1875, 0.75, 0.125, 0.6875, 0.125, 0.6875, 0.8125, 0.75, 0.8125, 0.75, 0.75, 0.6875, 0.75, 0.6875, 0.3125, 0.75, 0.3125, 0.75, 0.25, 0.6875, 0.25, 0.6875, 0.5625, 0.75, 0.5625, 0.75, 0.5, 0.6875, 0.5, 0.6875, 0.0625, 0.75, 0.0625, 0.75, 0.0, 0.6875, 0.0, 0.425, 0.475, 0.825, 0.475, 0.825, 0.5, 0.425, 0.5, 0.0625, 0.9375, 0.125, 0.9375, 0.125, 0.875, 0.0625, 0.875, 0.0625, 0.6875, 0.125, 0.6875, 0.125, 0.625, 0.0625, 0.625, 0.0625, 0.4375, 0.125, 0.4375, 0.125, 0.375, 0.0625, 0.375, 0.0625, 0.1875, 0.125, 0.1875, 0.125, 0.125, 0.0625, 0.125, 0.0625, 0.8125, 0.125, 0.8125, 0.125, 0.75, 0.0625, 0.75, 0.0625, 0.3125, 0.125, 0.3125, 0.125, 0.25, 0.0625, 0.25, 0.0625, 0.5625, 0.125, 0.5625, 0.125, 0.5, 0.0625, 0.5, 0.0625, 0.0625, 0.125, 0.0625, 0.125, 0.0, 0.0625, 0.0, 0.06167, -0.4885, 0.06167, 0.5115, 0.1242, 0.5115, 0.1242, -0.4885, 0.1867, 0.9345, 0.1242, 0.9345, 0.1242, 0.872, 0.1867, 0.872, 0.1867, 0.6845, 0.1242, 0.6845, 0.1242, 0.622, 0.1867, 0.622, 0.1867, 0.4345, 0.1242, 0.4345, 0.1242, 0.372, 0.1867, 0.372, 0.1867, 0.1845, 0.1242, 0.1845, 0.1242, 0.122, 0.1867, 0.122, 0.1867, 0.8095, 0.1242, 0.8095, 0.1242, 0.747, 0.1867, 0.747, 0.1867, 0.3095, 0.1242, 0.3095, 0.1242, 0.247, 0.1867, 0.247, 0.1867, 0.5595, 0.1242, 0.5595, 0.1242, 0.497, 0.1867, 0.497, 0.1867, 0.05952, 0.1242, 0.05952, 0.1242, -0.002982, 0.1867, -0.002982, 0.15, 0.4, 0.15, 0.8, 0.125, 0.8, 0.125, 0.4, 0.175, 0.4, 0.175, 0.8, 0.15, 0.8, 0.15, 0.4, 0.4367, 0.05952, 0.3742, 0.05952, 0.3742, -0.002982, 0.4367, -0.002982, 0.4367, 0.5595, 0.3742, 0.5595, 0.3742, 0.497, 0.4367, 0.497, 0.4367, 0.3095, 0.3742, 0.3095, 0.3742, 0.247, 0.4367, 0.247, 0.4367, 0.8095, 0.3742, 0.8095, 0.3742, 0.747, 0.4367, 0.747, 0.4367, 0.1845, 0.3742, 0.1845, 0.3742, 0.122, 0.4367, 0.122, 0.4367, 0.4345, 0.3742, 0.4345, 0.3742, 0.372, 0.4367, 0.372, 0.4367, 0.6845, 0.3742, 0.6845, 0.3742, 0.622, 0.4367, 0.622, 0.4367, 0.9345, 0.3742, 0.9345, 0.3742, 0.872, 0.4367, 0.872, 0.425, 0.125, 0.825, 0.125, 0.825, 0.15, 0.425, 0.15, 0.3125, 0.0625, 0.375, 0.0625, 0.375, 0.0, 0.3125, 0.0, 0.3125, 0.5625, 0.375, 0.5625, 0.375, 0.5, 0.3125, 0.5, 0.3125, 0.3125, 0.375, 0.3125, 0.375, 0.25, 0.3125, 0.25, 0.3125, 0.8125, 0.375, 0.8125, 0.375, 0.75, 0.3125, 0.75, 0.3125, 0.1875, 0.375, 0.1875, 0.375, 0.125, 0.3125, 0.125, 0.3125, 0.4375, 0.375, 0.4375, 0.375, 0.375, 0.3125, 0.375, 0.3125, 0.6875, 0.375, 0.6875, 0.375, 0.625, 0.3125, 0.625, 0.3125, 0.9375, 0.375, 0.9375, 0.375, 0.875, 0.3125, 0.875, 0.3125, 0.25, 0.375, 0.25, 0.375, 0.1875, 0.3125, 0.1875, 0.4367, 0.247, 0.3742, 0.247, 0.3742, 0.1845, 0.4367, 0.1845, 0.1867, 0.247, 0.1242, 0.247, 0.1242, 0.1845, 0.1867, 0.1845, 0.0625, 0.25, 0.125, 0.25, 0.125, 0.1875, 0.0625, 0.1875, 0.6875, 0.25, 0.75, 0.25, 0.75, 0.1875, 0.6875, 0.1875, 0.8117, 0.247, 0.7492, 0.247, 0.7492, 0.1845, 0.8117, 0.1845, 0.3117, 0.247, 0.2492, 0.247, 0.2492, 0.1845, 0.3117, 0.1845, 0.1875, 0.25, 0.25, 0.25, 0.25, 0.1875, 0.1875, 0.1875, 0.5617, 0.247, 0.4992, 0.247, 0.4992, 0.1845, 0.5617, 0.1845, 0.4375, 0.25, 0.5, 0.25, 0.5, 0.1875, 0.4375, 0.1875, 0.2, 0.4, 0.2, 0.8, 0.175, 0.8, 0.175, 0.4, 0.9375, 0.25, 1.0, 0.25, 1.0, 0.1875, 0.9375, 0.1875, 0.06167, 0.247, -0.0008349, 0.247, -0.0008349, 0.1845, 0.06167, 0.1845, 0.425, 0.65, 0.825, 0.65, 0.825, 0.675, 0.425, 0.675, 0.3125, 0.125, 0.375, 0.125, 0.375, 0.0625, 0.3125, 0.0625, 0.4367, 0.122, 0.3742, 0.122, 0.3742, 0.05952, 0.4367, 0.05952, 0.1867, 0.122, 0.1242, 0.122, 0.1242, 0.05952, 0.1867, 0.05952, 0.0625, 0.125, 0.125, 0.125, 0.125, 0.0625, 0.0625, 0.0625, 0.6875, 0.125, 0.75, 0.125, 0.75, 0.0625, 0.6875, 0.0625, 0.8117, 0.122, 0.7492, 0.122, 0.7492, 0.05952, 0.8117, 0.05952, 0.3117, 0.122, 0.2492, 0.122, 0.2492, 0.05952, 0.3117, 0.05952, 0.1875, 0.125, 0.25, 0.125, 0.25, 0.0625, 0.1875, 0.0625, 0.4375, 0.125, 0.5, 0.125, 0.5, 0.0625, 0.4375, 0.0625, 0.5617, 0.122, 0.4992, 0.122, 0.4992, 0.05952, 0.5617, 0.05952, -0.002982, -0.4885, -0.002982, 0.5115, 0.05952, 0.5115, 0.05952, -0.4885, 0.06167, 0.122, -0.0008349, 0.122, -0.0008349, 0.05952, 0.06167, 0.05952, 0.9375, 0.125, 1.0, 0.125, 1.0, 0.0625, 0.9375, 0.0625, 0.225, 0.4, 0.225, 0.8, 0.2, 0.8, 0.2, 0.4, 0.6867, 0.122, 0.6242, 0.122, 0.6242, 0.05952, 0.6867, 0.05952, 0.5625, 0.125, 0.625, 0.125, 0.625, 0.0625, 0.5625, 0.0625, 0.6867, 0.247, 0.6242, 0.247, 0.6242, 0.1845, 0.6867, 0.1845, 0.5625, 0.25, 0.625, 0.25, 0.625, 0.1875, 0.5625, 0.1875, 0.425, 0.15, 0.825, 0.15, 0.825, 0.175, 0.425, 0.175, 0.5625, 0.0625, 0.625, 0.0625, 0.625, 0.0, 0.5625, 0.0, 0.5625, 0.5625, 0.625, 0.5625, 0.625, 0.5, 0.5625, 0.5, 0.5625, 0.3125, 0.625, 0.3125, 0.625, 0.25, 0.5625, 0.25, 0.5625, 0.8125, 0.625, 0.8125, 0.625, 0.75, 0.5625, 0.75, 0.5625, 0.1875, 0.625, 0.1875, 0.625, 0.125, 0.5625, 0.125, 0.5625, 0.4375, 0.625, 0.4375, 0.625, 0.375, 0.5625, 0.375, 0.5625, 0.6875, 0.625, 0.6875, 0.625, 0.625, 0.5625, 0.625, 0.5625, 0.9375, 0.625, 0.9375, 0.625, 0.875, 0.5625, 0.875, 0.025, 0.05, 0.425, 0.05, 0.425, 0.075, 0.025, 0.075, 0.6867, 0.05952, 0.6242, 0.05952, 0.6242, -0.002982, 0.6867, -0.002982, 0.6867, 0.5595, 0.6242, 0.5595, 0.6242, 0.497, 0.6867, 0.497, 0.6867, 0.3095, 0.6242, 0.3095, 0.6242, 0.247, 0.6867, 0.247, 0.6867, 0.8095, 0.6242, 0.8095, 0.6242, 0.747, 0.6867, 0.747, 0.6867, 0.1845, 0.6242, 0.1845, 0.6242, 0.122, 0.6867, 0.122, 0.6867, 0.4345, 0.6242, 0.4345, 0.6242, 0.372, 0.6867, 0.372, 0.6867, 0.6845, 0.6242, 0.6845, 0.6242, 0.622, 0.6867, 0.622, 0.6867, 0.9345, 0.6242, 0.9345, 0.6242, 0.872, 0.6867, 0.872, 0.8125, 0.125, 0.875, 0.125, 0.875, 0.0625, 0.8125, 0.0625, 0.9367, 0.122, 0.8742, 0.122, 0.8742, 0.05952, 0.9367, 0.05952, 0.8125, 0.25, 0.875, 0.25, 0.875, 0.1875, 0.8125, 0.1875, 0.9367, 0.247, 0.8742, 0.247, 0.8742, 0.1845, 0.9367, 0.1845, 0.9367, 0.9345, 0.8742, 0.9345, 0.8742, 0.872, 0.9367, 0.872, 0.9367, 0.6845, 0.8742, 0.6845, 0.8742, 0.622, 0.9367, 0.622, 0.9367, 0.4345, 0.8742, 0.4345, 0.8742, 0.372, 0.9367, 0.372, 0.9367, 0.1845, 0.8742, 0.1845, 0.8742, 0.122, 0.9367, 0.122, 0.9367, 0.8095, 0.8742, 0.8095, 0.8742, 0.747, 0.9367, 0.747, 0.9367, 0.3095, 0.8742, 0.3095, 0.8742, 0.247, 0.9367, 0.247, 0.9367, 0.5595, 0.8742, 0.5595, 0.8742, 0.497, 0.9367, 0.497, 0.9367, 0.05952, 0.8742, 0.05952, 0.8742, -0.002982, 0.9367, -0.002982, 0.25, 0.4, 0.25, 0.8, 0.225, 0.8, 0.225, 0.4, 0.8125, 0.9375, 0.875, 0.9375, 0.875, 0.875, 0.8125, 0.875, 0.8125, 0.6875, 0.875, 0.6875, 0.875, 0.625, 0.8125, 0.625, 0.8125, 0.4375, 0.875, 0.4375, 0.875, 0.375, 0.8125, 0.375, 0.8125, 0.1875, 0.875, 0.1875, 0.875, 0.125, 0.8125, 0.125, 0.8125, 0.8125, 0.875, 0.8125, 0.875, 0.75, 0.8125, 0.75, 0.8125, 0.3125, 0.875, 0.3125, 0.875, 0.25, 0.8125, 0.25, 0.8125, 0.5625, 0.875, 0.5625, 0.875, 0.5, 0.8125, 0.5, 0.8125, 0.0625, 0.875, 0.0625, 0.875, 0.0, 0.8125, 0.0, 0.425, 0.675, 0.825, 0.675, 0.825, 0.7, 0.425, 0.7, 0.7492, 0.9345, 0.6867, 0.9345, 0.6867, 0.872, 0.7492, 0.872, 0.7492, 0.6845, 0.6867, 0.6845, 0.6867, 0.622, 0.7492, 0.622, 0.7492, 0.4345, 0.6867, 0.4345, 0.6867, 0.372, 0.7492, 0.372, 0.7492, 0.1845, 0.6867, 0.1845, 0.6867, 0.122, 0.7492, 0.122, 0.7492, 0.8095, 0.6867, 0.8095, 0.6867, 0.747, 0.7492, 0.747, 0.7492, 0.3095, 0.6867, 0.3095, 0.6867, 0.247, 0.7492, 0.247, 0.7492, 0.5595, 0.6867, 0.5595, 0.6867, 0.497, 0.7492, 0.497, 0.7492, 0.05952, 0.6867, 0.05952, 0.6867, -0.002982, 0.7492, -0.002982, 0.275, 0.4, 0.275, 0.8, 0.25, 0.8, 0.25, 0.4, 0.7492, 0.247, 0.6867, 0.247, 0.6867, 0.1845, 0.7492, 0.1845, 0.7492, 0.122, 0.6867, 0.122, 0.6867, 0.05952, 0.7492, 0.05952, 0.625, 0.125, 0.6875, 0.125, 0.6875, 0.0625, 0.625, 0.0625, 0.625, 0.25, 0.6875, 0.25, 0.6875, 0.1875, 0.625, 0.1875, 0.425, 0.175, 0.825, 0.175, 0.825, 0.2, 0.425, 0.2, 0.625, 0.0625, 0.6875, 0.0625, 0.6875, 0.0, 0.625, 0.0, 0.625, 0.5625, 0.6875, 0.5625, 0.6875, 0.5, 0.625, 0.5, 0.625, 0.3125, 0.6875, 0.3125, 0.6875, 0.25, 0.625, 0.25, 0.625, 0.8125, 0.6875, 0.8125, 0.6875, 0.75, 0.625, 0.75, 0.625, 0.1875, 0.6875, 0.1875, 0.6875, 0.125, 0.625, 0.125, 0.625, 0.4375, 0.6875, 0.4375, 0.6875, 0.375, 0.625, 0.375, 0.625, 0.6875, 0.6875, 0.6875, 0.6875, 0.625, 0.625, 0.625, 0.625, 0.9375, 0.6875, 0.9375, 0.6875, 0.875, 0.625, 0.875, 0.5, 0.9375, 0.5625, 0.9375, 0.5625, 0.875, 0.5, 0.875, 0.5, 0.6875, 0.5625, 0.6875, 0.5625, 0.625, 0.5, 0.625, 0.5, 0.4375, 0.5625, 0.4375, 0.5625, 0.375, 0.5, 0.375, 0.5, 0.1875, 0.5625, 0.1875, 0.5625, 0.125, 0.5, 0.125, 0.5, 0.8125, 0.5625, 0.8125, 0.5625, 0.75, 0.5, 0.75, 0.5, 0.3125, 0.5625, 0.3125, 0.5625, 0.25, 0.5, 0.25, 0.5, 0.5625, 0.5625, 0.5625, 0.5625, 0.5, 0.5, 0.5, 0.5, 0.0625, 0.5625, 0.0625, 0.5625, 0.0, 0.5, 0.0, 0.025, 0.175, 0.425, 0.175, 0.425, 0.2, 0.025, 0.2, 0.5, 0.25, 0.5625, 0.25, 0.5625, 0.1875, 0.5, 0.1875, 0.5, 0.125, 0.5625, 0.125, 0.5625, 0.0625, 0.5, 0.0625, 0.6242, 0.122, 0.5617, 0.122, 0.5617, 0.05952, 0.6242, 0.05952, 0.6242, 0.247, 0.5617, 0.247, 0.5617, 0.1845, 0.6242, 0.1845, 0.3, 0.4, 0.3, 0.8, 0.275, 0.8, 0.275, 0.4, 0.6242, 0.05952, 0.5617, 0.05952, 0.5617, -0.002982, 0.6242, -0.002982, 0.6242, 0.5595, 0.5617, 0.5595, 0.5617, 0.497, 0.6242, 0.497, 0.6242, 0.3095, 0.5617, 0.3095, 0.5617, 0.247, 0.6242, 0.247, 0.6242, 0.8095, 0.5617, 0.8095, 0.5617, 0.747, 0.6242, 0.747, 0.6242, 0.1845, 0.5617, 0.1845, 0.5617, 0.122, 0.6242, 0.122, 0.6242, 0.4345, 0.5617, 0.4345, 0.5617, 0.372, 0.6242, 0.372, 0.6242, 0.6845, 0.5617, 0.6845, 0.5617, 0.622, 0.6242, 0.622, 0.6242, 0.9345, 0.5617, 0.9345, 0.5617, 0.872, 0.6242, 0.872, 0.9992, -0.4885, 0.9992, 0.5115, 0.9367, 0.5115, 0.9367, -0.4885, 0.9992, 0.05952, 0.9367, 0.05952, 0.9367, -0.002982, 0.9992, -0.002982, 0.9992, 0.5595, 0.9367, 0.5595, 0.9367, 0.497, 0.9992, 0.497, 0.9992, 0.3095, 0.9367, 0.3095, 0.9367, 0.247, 0.9992, 0.247, 0.9992, 0.8095, 0.9367, 0.8095, 0.9367, 0.747, 0.9992, 0.747, 0.9992, 0.1845, 0.9367, 0.1845, 0.9367, 0.122, 0.9992, 0.122, 0.9992, 0.4345, 0.9367, 0.4345, 0.9367, 0.372, 0.9992, 0.372, 0.9992, 0.6845, 0.9367, 0.6845, 0.9367, 0.622, 0.9992, 0.622, 0.9992, 0.9345, 0.9367, 0.9345, 0.9367, 0.872, 0.9992, 0.872, 0.9992, 0.247, 0.9367, 0.247, 0.9367, 0.1845, 0.9992, 0.1845, 0.9992, 0.122, 0.9367, 0.122, 0.9367, 0.05952, 0.9992, 0.05952, 0.875, 0.125, 0.9375, 0.125, 0.9375, 0.0625, 0.875, 0.0625, 0.875, 0.25, 0.9375, 0.25, 0.9375, 0.1875, 0.875, 0.1875, 0.875, 0.9375, 0.9375, 0.9375, 0.9375, 0.875, 0.875, 0.875, 0.875, 0.6875, 0.9375, 0.6875, 0.9375, 0.625, 0.875, 0.625, 0.875, 0.4375, 0.9375, 0.4375, 0.9375, 0.375, 0.875, 0.375, 0.875, 0.1875, 0.9375, 0.1875, 0.9375, 0.125, 0.875, 0.125, 0.875, 0.8125, 0.9375, 0.8125, 0.9375, 0.75, 0.875, 0.75, 0.875, 0.3125, 0.9375, 0.3125, 0.9375, 0.25, 0.875, 0.25, 0.875, 0.5625, 0.9375, 0.5625, 0.9375, 0.5, 0.875, 0.5, 0.875, 0.0625, 0.9375, 0.0625, 0.9375, 0.0, 0.875, 0.0, 0.425, 0.55, 0.825, 0.55, 0.825, 0.575, 0.425, 0.575, 0.375, 0.125, 0.4375, 0.125, 0.4375, 0.0625, 0.375, 0.0625, 0.4992, 0.122, 0.4367, 0.122, 0.4367, 0.05952, 0.4992, 0.05952, 0.375, 0.25, 0.4375, 0.25, 0.4375, 0.1875, 0.375, 0.1875, 0.4992, 0.247, 0.4367, 0.247, 0.4367, 0.1845, 0.4992, 0.1845, 0.4992, 0.9345, 0.4367, 0.9345, 0.4367, 0.872, 0.4992, 0.872, 0.4992, 0.6845, 0.4367, 0.6845, 0.4367, 0.622, 0.4992, 0.622, 0.4992, 0.4345, 0.4367, 0.4345, 0.4367, 0.372, 0.4992, 0.372, 0.4992, 0.1845, 0.4367, 0.1845, 0.4367, 0.122, 0.4992, 0.122, 0.4992, 0.8095, 0.4367, 0.8095, 0.4367, 0.747, 0.4992, 0.747, 0.4992, 0.3095, 0.4367, 0.3095, 0.4367, 0.247, 0.4992, 0.247, 0.4992, 0.5595, 0.4367, 0.5595, 0.4367, 0.497, 0.4992, 0.497, 0.4992, 0.05952, 0.4367, 0.05952, 0.4367, -0.002982, 0.4992, -0.002982, 0.025, 0.225, 0.425, 0.225, 0.425, 0.25, 0.025, 0.25, 0.425, 0.2, 0.825, 0.2, 0.825, 0.225, 0.425, 0.225, 0.375, 0.0625, 0.4375, 0.0625, 0.4375, 0.0, 0.375, 0.0, 0.375, 0.5625, 0.4375, 0.5625, 0.4375, 0.5, 0.375, 0.5, 0.375, 0.3125, 0.4375, 0.3125, 0.4375, 0.25, 0.375, 0.25, 0.375, 0.8125, 0.4375, 0.8125, 0.4375, 0.75, 0.375, 0.75, 0.375, 0.1875, 0.4375, 0.1875, 0.4375, 0.125, 0.375, 0.125, 0.375, 0.4375, 0.4375, 0.4375, 0.4375, 0.375, 0.375, 0.375, 0.375, 0.6875, 0.4375, 0.6875, 0.4375, 0.625, 0.375, 0.625, 0.375, 0.9375, 0.4375, 0.9375, 0.4375, 0.875, 0.375, 0.875, 0.3742, 0.122, 0.3117, 0.122, 0.3117, 0.05952, 0.3742, 0.05952, 0.25, 0.125, 0.3125, 0.125, 0.3125, 0.0625, 0.25, 0.0625, 0.3742, 0.247, 0.3117, 0.247, 0.3117, 0.1845, 0.3742, 0.1845, 0.25, 0.25, 0.3125, 0.25, 0.3125, 0.1875, 0.25, 0.1875, 0.25, 0.9375, 0.3125, 0.9375, 0.3125, 0.875, 0.25, 0.875, 0.25, 0.6875, 0.3125, 0.6875, 0.3125, 0.625, 0.25, 0.625, 0.25, 0.4375, 0.3125, 0.4375, 0.3125, 0.375, 0.25, 0.375, 0.25, 0.1875, 0.3125, 0.1875, 0.3125, 0.125, 0.25, 0.125, 0.25, 0.8125, 0.3125, 0.8125, 0.3125, 0.75, 0.25, 0.75, 0.25, 0.3125, 0.3125, 0.3125, 0.3125, 0.25, 0.25, 0.25, 0.25, 0.5625, 0.3125, 0.5625, 0.3125, 0.5, 0.25, 0.5, 0.25, 0.0625, 0.3125, 0.0625, 0.3125, 0.0, 0.25, 0.0, 0.425, 0.225, 0.825, 0.225, 0.825, 0.25, 0.425, 0.25, 0.025, 0.075, 0.425, 0.075, 0.425, 0.1, 0.025, 0.1, 0.3742, 0.05952, 0.3117, 0.05952, 0.3117, -0.002982, 0.3742, -0.002982, 0.3742, 0.5595, 0.3117, 0.5595, 0.3117, 0.497, 0.3742, 0.497, 0.3742, 0.3095, 0.3117, 0.3095, 0.3117, 0.247, 0.3742, 0.247, 0.3742, 0.8095, 0.3117, 0.8095, 0.3117, 0.747, 0.3742, 0.747, 0.3742, 0.1845, 0.3117, 0.1845, 0.3117, 0.122, 0.3742, 0.122, 0.3742, 0.4345, 0.3117, 0.4345, 0.3117, 0.372, 0.3742, 0.372, 0.3742, 0.6845, 0.3117, 0.6845, 0.3117, 0.622, 0.3742, 0.622, 0.3742, 0.9345, 0.3117, 0.9345, 0.3117, 0.872, 0.3742, 0.872, 0.125, 0.125, 0.1875, 0.125, 0.1875, 0.0625, 0.125, 0.0625, 0.2492, 0.122, 0.1867, 0.122, 0.1867, 0.05952, 0.2492, 0.05952, 0.125, 0.25, 0.1875, 0.25, 0.1875, 0.1875, 0.125, 0.1875, 0.2492, 0.247, 0.1867, 0.247, 0.1867, 0.1845, 0.2492, 0.1845, 0.35, 0.4, 0.35, 0.8, 0.325, 0.8, 0.325, 0.4, 0.2492, 0.05952, 0.1867, 0.05952, 0.1867, -0.002982, 0.2492, -0.002982, 0.2492, 0.5595, 0.1867, 0.5595, 0.1867, 0.497, 0.2492, 0.497, 0.2492, 0.3095, 0.1867, 0.3095, 0.1867, 0.247, 0.2492, 0.247, 0.2492, 0.8095, 0.1867, 0.8095, 0.1867, 0.747, 0.2492, 0.747, 0.2492, 0.1845, 0.1867, 0.1845, 0.1867, 0.122, 0.2492, 0.122, 0.2492, 0.4345, 0.1867, 0.4345, 0.1867, 0.372, 0.2492, 0.372, 0.2492, 0.6845, 0.1867, 0.6845, 0.1867, 0.622, 0.2492, 0.622, 0.2492, 0.9345, 0.1867, 0.9345, 0.1867, 0.872, 0.2492, 0.872, 0.125, 0.9375, 0.1875, 0.9375, 0.1875, 0.875, 0.125, 0.875, 0.125, 0.6875, 0.1875, 0.6875, 0.1875, 0.625, 0.125, 0.625, 0.125, 0.4375, 0.1875, 0.4375, 0.1875, 0.375, 0.125, 0.375, 0.125, 0.1875, 0.1875, 0.1875, 0.1875, 0.125, 0.125, 0.125, 0.125, 0.8125, 0.1875, 0.8125, 0.1875, 0.75, 0.125, 0.75, 0.125, 0.3125, 0.1875, 0.3125, 0.1875, 0.25, 0.125, 0.25, 0.125, 0.5625, 0.1875, 0.5625, 0.1875, 0.5, 0.125, 0.5, 0.125, 0.0625, 0.1875, 0.0625, 0.1875, 0.0, 0.125, 0.0, 0.1242, -0.4885, 0.1242, 0.5115, 0.1867, 0.5115, 0.1867, -0.4885, 0.1242, 0.122, 0.06167, 0.122, 0.06167, 0.05952, 0.1242, 0.05952, 0.0, 0.125, 0.0625, 0.125, 0.0625, 0.0625, 0.0, 0.0625, 0.1242, 0.247, 0.06167, 0.247, 0.06167, 0.1845, 0.1242, 0.1845, 0.0, 0.25, 0.0625, 0.25, 0.0625, 0.1875, 0.0, 0.1875, 0.425, 0.575, 0.825, 0.575, 0.825, 0.6, 0.425, 0.6, 0.0, 0.0625, 0.0625, 0.0625, 0.0625, 0.0, 0.0, 0.0, 0.0, 0.5625, 0.0625, 0.5625, 0.0625, 0.5, 0.0, 0.5, 0.0, 0.3125, 0.0625, 0.3125, 0.0625, 0.25, 0.0, 0.25, 0.0, 0.8125, 0.0625, 0.8125, 0.0625, 0.75, 0.0, 0.75, 0.0, 0.1875, 0.0625, 0.1875, 0.0625, 0.125, 0.0, 0.125, 0.0, 0.4375, 0.0625, 0.4375, 0.0625, 0.375, 0.0, 0.375, 0.0, 0.6875, 0.0625, 0.6875, 0.0625, 0.625, 0.0, 0.625, 0.0, 0.9375, 0.0625, 0.9375, 0.0625, 0.875, 0.0, 0.875, 0.1242, 0.9345, 0.06167, 0.9345, 0.06167, 0.872, 0.1242, 0.872, 0.1242, 0.6845, 0.06167, 0.6845, 0.06167, 0.622, 0.1242, 0.622, 0.1242, 0.4345, 0.06167, 0.4345, 0.06167, 0.372, 0.1242, 0.372, 0.1242, 0.1845, 0.06167, 0.1845, 0.06167, 0.122, 0.1242, 0.122, 0.1242, 0.8095, 0.06167, 0.8095, 0.06167, 0.747, 0.1242, 0.747, 0.1242, 0.3095, 0.06167, 0.3095, 0.06167, 0.247, 0.1242, 0.247, 0.1242, 0.5595, 0.06167, 0.5595, 0.06167, 0.497, 0.1242, 0.497, 0.1242, 0.05952, 0.06167, 0.05952, 0.06167, -0.002982, 0.1242, -0.002982, 0.375, 0.4, 0.375, 0.8, 0.35, 0.8, 0.35, 0.4, 0.1242, 0.372, 0.06167, 0.372, 0.06167, 0.3095, 0.1242, 0.3095, 0.0, 0.375, 0.0625, 0.375, 0.0625, 0.3125, 0.0, 0.3125, 0.125, 0.375, 0.1875, 0.375, 0.1875, 0.3125, 0.125, 0.3125, 0.2492, 0.372, 0.1867, 0.372, 0.1867, 0.3095, 0.2492, 0.3095, 0.3742, 0.372, 0.3117, 0.372, 0.3117, 0.3095, 0.3742, 0.3095, 0.25, 0.375, 0.3125, 0.375, 0.3125, 0.3125, 0.25, 0.3125, 0.375, 0.375, 0.4375, 0.375, 0.4375, 0.3125, 0.375, 0.3125, 0.4992, 0.372, 0.4367, 0.372, 0.4367, 0.3095, 0.4992, 0.3095, 0.875, 0.375, 0.9375, 0.375, 0.9375, 0.3125, 0.875, 0.3125, 0.9992, 0.372, 0.9367, 0.372, 0.9367, 0.3095, 0.9992, 0.3095, 0.6242, 0.372, 0.5617, 0.372, 0.5617, 0.3095, 0.6242, 0.3095, 0.5, 0.375, 0.5625, 0.375, 0.5625, 0.3125, 0.5, 0.3125, 0.625, 0.375, 0.6875, 0.375, 0.6875, 0.3125, 0.625, 0.3125, 0.7492, 0.372, 0.6867, 0.372, 0.6867, 0.3095, 0.7492, 0.3095, 0.8125, 0.375, 0.875, 0.375, 0.875, 0.3125, 0.8125, 0.3125, 0.9367, 0.372, 0.8742, 0.372, 0.8742, 0.3095, 0.9367, 0.3095, 0.6867, 0.372, 0.6242, 0.372, 0.6242, 0.3095, 0.6867, 0.3095, 0.5625, 0.375, 0.625, 0.375, 0.625, 0.3125, 0.5625, 0.3125, 0.3125, 0.375, 0.375, 0.375, 0.375, 0.3125, 0.3125, 0.3125, 0.4367, 0.372, 0.3742, 0.372, 0.3742, 0.3095, 0.4367, 0.3095, 0.1867, 0.372, 0.1242, 0.372, 0.1242, 0.3095, 0.1867, 0.3095, 0.0625, 0.375, 0.125, 0.375, 0.125, 0.3125, 0.0625, 0.3125, 0.6875, 0.375, 0.75, 0.375, 0.75, 0.3125, 0.6875, 0.3125, 0.8117, 0.372, 0.7492, 0.372, 0.7492, 0.3095, 0.8117, 0.3095, 0.3117, 0.372, 0.2492, 0.372, 0.2492, 0.3095, 0.3117, 0.3095, 0.1875, 0.375, 0.25, 0.375, 0.25, 0.3125, 0.1875, 0.3125, 0.5617, 0.372, 0.4992, 0.372, 0.4992, 0.3095, 0.5617, 0.3095, 0.4375, 0.375, 0.5, 0.375, 0.5, 0.3125, 0.4375, 0.3125, 0.425, 0.25, 0.825, 0.25, 0.825, 0.275, 0.425, 0.275, 0.025, 0.1, 0.425, 0.1, 0.425, 0.125, 0.025, 0.125, 0.9375, 0.375, 1.0, 0.375, 1.0, 0.3125, 0.9375, 0.3125, 0.06167, 0.372, -0.0008349, 0.372, -0.0008349, 0.3095, 0.06167, 0.3095, 0.1242, 0.497, 0.06167, 0.497, 0.06167, 0.4345, 0.1242, 0.4345, 0.0, 0.5, 0.0625, 0.5, 0.0625, 0.4375, 0.0, 0.4375, 0.125, 0.5, 0.1875, 0.5, 0.1875, 0.4375, 0.125, 0.4375, 0.2492, 0.497, 0.1867, 0.497, 0.1867, 0.4345, 0.2492, 0.4345, 0.3742, 0.497, 0.3117, 0.497, 0.3117, 0.4345, 0.3742, 0.4345, 0.25, 0.5, 0.3125, 0.5, 0.3125, 0.4375, 0.25, 0.4375, 0.375, 0.5, 0.4375, 0.5, 0.4375, 0.4375, 0.375, 0.4375, 0.4992, 0.497, 0.4367, 0.497, 0.4367, 0.4345, 0.4992, 0.4345, 0.875, 0.5, 0.9375, 0.5, 0.9375, 0.4375, 0.875, 0.4375, 0.9992, 0.497, 0.9367, 0.497, 0.9367, 0.4345, 0.9992, 0.4345, 0.6242, 0.497, 0.5617, 0.497, 0.5617, 0.4345, 0.6242, 0.4345, 0.5, 0.5, 0.5625, 0.5, 0.5625, 0.4375, 0.5, 0.4375, 0.625, 0.5, 0.6875, 0.5, 0.6875, 0.4375, 0.625, 0.4375, 0.7492, 0.497, 0.6867, 0.497, 0.6867, 0.4345, 0.7492, 0.4345, 0.8125, 0.5, 0.875, 0.5, 0.875, 0.4375, 0.8125, 0.4375, 0.9367, 0.497, 0.8742, 0.497, 0.8742, 0.4345, 0.9367, 0.4345, 0.6867, 0.497, 0.6242, 0.497, 0.6242, 0.4345, 0.6867, 0.4345, 0.5625, 0.5, 0.625, 0.5, 0.625, 0.4375, 0.5625, 0.4375, 0.3125, 0.5, 0.375, 0.5, 0.375, 0.4375, 0.3125, 0.4375, 0.4367, 0.497, 0.3742, 0.497, 0.3742, 0.4345, 0.4367, 0.4345, 0.1867, 0.497, 0.1242, 0.497, 0.1242, 0.4345, 0.1867, 0.4345, 0.0625, 0.5, 0.125, 0.5, 0.125, 0.4375, 0.0625, 0.4375, 0.6875, 0.5, 0.75, 0.5, 0.75, 0.4375, 0.6875, 0.4375, 0.8117, 0.497, 0.7492, 0.497, 0.7492, 0.4345, 0.8117, 0.4345, 0.3117, 0.497, 0.2492, 0.497, 0.2492, 0.4345, 0.3117, 0.4345, 0.1875, 0.5, 0.25, 0.5, 0.25, 0.4375, 0.1875, 0.4375, 0.4375, 0.5, 0.5, 0.5, 0.5, 0.4375, 0.4375, 0.4375, 0.5617, 0.497, 0.4992, 0.497, 0.4992, 0.4345, 0.5617, 0.4345, 0.06167, 0.497, -0.0008349, 0.497, -0.0008349, 0.4345, 0.06167, 0.4345, 0.9375, 0.5, 1.0, 0.5, 1.0, 0.4375, 0.9375, 0.4375, 0.025, 0.25, 0.425, 0.25, 0.425, 0.275, 0.025, 0.275, 0.425, 0.275, 0.825, 0.275, 0.825, 0.3, 0.425, 0.3, 0.1242, 0.622, 0.06167, 0.622, 0.06167, 0.5595, 0.1242, 0.5595, 0.0, 0.625, 0.0625, 0.625, 0.0625, 0.5625, 0.0, 0.5625, 0.125, 0.625, 0.1875, 0.625, 0.1875, 0.5625, 0.125, 0.5625, 0.2492, 0.622, 0.1867, 0.622, 0.1867, 0.5595, 0.2492, 0.5595, 0.3742, 0.622, 0.3117, 0.622, 0.3117, 0.5595, 0.3742, 0.5595, 0.25, 0.625, 0.3125, 0.625, 0.3125, 0.5625, 0.25, 0.5625, 0.375, 0.625, 0.4375, 0.625, 0.4375, 0.5625, 0.375, 0.5625, 0.4992, 0.622, 0.4367, 0.622, 0.4367, 0.5595, 0.4992, 0.5595, 0.875, 0.625, 0.9375, 0.625, 0.9375, 0.5625, 0.875, 0.5625, 0.9992, 0.622, 0.9367, 0.622, 0.9367, 0.5595, 0.9992, 0.5595, 0.6242, 0.622, 0.5617, 0.622, 0.5617, 0.5595, 0.6242, 0.5595, 0.5, 0.625, 0.5625, 0.625, 0.5625, 0.5625, 0.5, 0.5625, 0.625, 0.625, 0.6875, 0.625, 0.6875, 0.5625, 0.625, 0.5625, 0.7492, 0.622, 0.6867, 0.622, 0.6867, 0.5595, 0.7492, 0.5595, 0.8125, 0.625, 0.875, 0.625, 0.875, 0.5625, 0.8125, 0.5625, 0.9367, 0.622, 0.8742, 0.622, 0.8742, 0.5595, 0.9367, 0.5595, 0.6867, 0.622, 0.6242, 0.622, 0.6242, 0.5595, 0.6867, 0.5595, 0.5625, 0.625, 0.625, 0.625, 0.625, 0.5625, 0.5625, 0.5625, 0.3125, 0.625, 0.375, 0.625, 0.375, 0.5625, 0.3125, 0.5625, 0.4367, 0.622, 0.3742, 0.622, 0.3742, 0.5595, 0.4367, 0.5595, 0.1867, 0.622, 0.1242, 0.622, 0.1242, 0.5595, 0.1867, 0.5595, 0.0625, 0.625, 0.125, 0.625, 0.125, 0.5625, 0.0625, 0.5625, 0.6875, 0.625, 0.75, 0.625, 0.75, 0.5625, 0.6875, 0.5625, 0.8117, 0.622, 0.7492, 0.622, 0.7492, 0.5595, 0.8117, 0.5595, 0.3117, 0.622, 0.2492, 0.622, 0.2492, 0.5595, 0.3117, 0.5595, 0.1875, 0.625, 0.25, 0.625, 0.25, 0.5625, 0.1875, 0.5625, 0.5617, 0.622, 0.4992, 0.622, 0.4992, 0.5595, 0.5617, 0.5595, 0.4375, 0.625, 0.5, 0.625, 0.5, 0.5625, 0.4375, 0.5625, 0.025, 0.2, 0.425, 0.2, 0.425, 0.225, 0.025, 0.225, 0.4, 0.4, 0.4, 0.8, 0.375, 0.8, 0.375, 0.4, 0.9375, 0.625, 1.0, 0.625, 1.0, 0.5625, 0.9375, 0.5625, 0.06167, 0.622, -0.0008349, 0.622, -0.0008349, 0.5595, 0.06167, 0.5595, 0.1242, 0.747, 0.06167, 0.747, 0.06167, 0.6845, 0.1242, 0.6845, 0.0, 0.75, 0.0625, 0.75, 0.0625, 0.6875, 0.0, 0.6875, 0.125, 0.75, 0.1875, 0.75, 0.1875, 0.6875, 0.125, 0.6875, 0.2492, 0.747, 0.1867, 0.747, 0.1867, 0.6845, 0.2492, 0.6845, 0.3742, 0.747, 0.3117, 0.747, 0.3117, 0.6845, 0.3742, 0.6845, 0.25, 0.75, 0.3125, 0.75, 0.3125, 0.6875, 0.25, 0.6875, 0.375, 0.75, 0.4375, 0.75, 0.4375, 0.6875, 0.375, 0.6875, 0.4992, 0.747, 0.4367, 0.747, 0.4367, 0.6845, 0.4992, 0.6845, 0.875, 0.75, 0.9375, 0.75, 0.9375, 0.6875, 0.875, 0.6875, 0.9992, 0.747, 0.9367, 0.747, 0.9367, 0.6845, 0.9992, 0.6845, 0.6242, 0.747, 0.5617, 0.747, 0.5617, 0.6845, 0.6242, 0.6845, 0.5, 0.75, 0.5625, 0.75, 0.5625, 0.6875, 0.5, 0.6875, 0.625, 0.75, 0.6875, 0.75, 0.6875, 0.6875, 0.625, 0.6875, 0.7492, 0.747, 0.6867, 0.747, 0.6867, 0.6845, 0.7492, 0.6845, 0.8125, 0.75, 0.875, 0.75, 0.875, 0.6875, 0.8125, 0.6875, 0.9367, 0.747, 0.8742, 0.747, 0.8742, 0.6845, 0.9367, 0.6845, 0.6867, 0.747, 0.6242, 0.747, 0.6242, 0.6845, 0.6867, 0.6845, 0.5625, 0.75, 0.625, 0.75, 0.625, 0.6875, 0.5625, 0.6875, 0.3125, 0.75, 0.375, 0.75, 0.375, 0.6875, 0.3125, 0.6875, 0.4367, 0.747, 0.3742, 0.747, 0.3742, 0.6845, 0.4367, 0.6845, 0.1867, 0.747, 0.1242, 0.747, 0.1242, 0.6845, 0.1867, 0.6845, 0.0625, 0.75, 0.125, 0.75, 0.125, 0.6875, 0.0625, 0.6875, 0.6875, 0.75, 0.75, 0.75, 0.75, 0.6875, 0.6875, 0.6875, 0.8117, 0.747, 0.7492, 0.747, 0.7492, 0.6845, 0.8117, 0.6845, 0.3117, 0.747, 0.2492, 0.747, 0.2492, 0.6845, 0.3117, 0.6845, 0.1875, 0.75, 0.25, 0.75, 0.25, 0.6875, 0.1875, 0.6875, 0.4375, 0.75, 0.5, 0.75, 0.5, 0.6875, 0.4375, 0.6875, 0.5617, 0.747, 0.4992, 0.747, 0.4992, 0.6845, 0.5617, 0.6845, 0.06167, 0.747, -0.0008349, 0.747, -0.0008349, 0.6845, 0.06167, 0.6845, 0.9375, 0.75, 1.0, 0.75, 1.0, 0.6875, 0.9375, 0.6875, 0.425, 0.4, 0.425, 0.8, 0.4, 0.8, 0.4, 0.4, 0.425, 0.3, 0.825, 0.3, 0.825, 0.325, 0.425, 0.325, 0.1242, 0.872, 0.06167, 0.872, 0.06167, 0.8095, 0.1242, 0.8095, 0.0, 0.875, 0.0625, 0.875, 0.0625, 0.8125, 0.0, 0.8125, 0.125, 0.875, 0.1875, 0.875, 0.1875, 0.8125, 0.125, 0.8125, 0.2492, 0.872, 0.1867, 0.872, 0.1867, 0.8095, 0.2492, 0.8095, 0.3742, 0.872, 0.3117, 0.872, 0.3117, 0.8095, 0.3742, 0.8095, 0.25, 0.875, 0.3125, 0.875, 0.3125, 0.8125, 0.25, 0.8125, 0.375, 0.875, 0.4375, 0.875, 0.4375, 0.8125, 0.375, 0.8125, 0.4992, 0.872, 0.4367, 0.872, 0.4367, 0.8095, 0.4992, 0.8095, 0.875, 0.875, 0.9375, 0.875, 0.9375, 0.8125, 0.875, 0.8125, 0.9992, 0.872, 0.9367, 0.872, 0.9367, 0.8095, 0.9992, 0.8095, 0.6242, 0.872, 0.5617, 0.872, 0.5617, 0.8095, 0.6242, 0.8095, 0.5, 0.875, 0.5625, 0.875, 0.5625, 0.8125, 0.5, 0.8125, 0.625, 0.875, 0.6875, 0.875, 0.6875, 0.8125, 0.625, 0.8125, 0.7492, 0.872, 0.6867, 0.872, 0.6867, 0.8095, 0.7492, 0.8095, 0.8125, 0.875, 0.875, 0.875, 0.875, 0.8125, 0.8125, 0.8125, 0.9367, 0.872, 0.8742, 0.872, 0.8742, 0.8095, 0.9367, 0.8095, 0.6867, 0.872, 0.6242, 0.872, 0.6242, 0.8095, 0.6867, 0.8095, 0.5625, 0.875, 0.625, 0.875, 0.625, 0.8125, 0.5625, 0.8125, 0.3125, 0.875, 0.375, 0.875, 0.375, 0.8125, 0.3125, 0.8125, 0.4367, 0.872, 0.3742, 0.872, 0.3742, 0.8095, 0.4367, 0.8095, 0.1867, 0.872, 0.1242, 0.872, 0.1242, 0.8095, 0.1867, 0.8095, 0.0625, 0.875, 0.125, 0.875, 0.125, 0.8125, 0.0625, 0.8125, 0.6875, 0.875, 0.75, 0.875, 0.75, 0.8125, 0.6875, 0.8125, 0.8117, 0.872, 0.7492, 0.872, 0.7492, 0.8095, 0.8117, 0.8095, 0.3117, 0.872, 0.2492, 0.872, 0.2492, 0.8095, 0.3117, 0.8095, 0.1875, 0.875, 0.25, 0.875, 0.25, 0.8125, 0.1875, 0.8125, 0.4375, 0.875, 0.5, 0.875, 0.5, 0.8125, 0.4375, 0.8125, 0.5617, 0.872, 0.4992, 0.872, 0.4992, 0.8095, 0.5617, 0.8095, 0.425, 0.725, 0.825, 0.725, 0.825, 0.75, 0.425, 0.75, 0.06167, 0.872, -0.0008349, 0.872, -0.0008349, 0.8095, 0.06167, 0.8095, 0.9375, 0.875, 1.0, 0.875, 1.0, 0.8125, 0.9375, 0.8125, 0.872, -0.4885, 0.872, 0.5115, 0.8095, 0.5115, 0.8095, -0.4885, 0.1242, 0.997, 0.06167, 0.997, 0.06167, 0.9345, 0.1242, 0.9345, 0.0, 1.0, 0.0625, 1.0, 0.0625, 0.9375, 0.0, 0.9375, 0.125, 1.0, 0.1875, 1.0, 0.1875, 0.9375, 0.125, 0.9375, 0.2492, 0.997, 0.1867, 0.997, 0.1867, 0.9345, 0.2492, 0.9345, 0.3742, 0.997, 0.3117, 0.997, 0.3117, 0.9345, 0.3742, 0.9345, 0.25, 1.0, 0.3125, 1.0, 0.3125, 0.9375, 0.25, 0.9375, 0.375, 1.0, 0.4375, 1.0, 0.4375, 0.9375, 0.375, 0.9375, 0.4992, 0.997, 0.4367, 0.997, 0.4367, 0.9345, 0.4992, 0.9345, 0.875, 1.0, 0.9375, 1.0, 0.9375, 0.9375, 0.875, 0.9375, 0.9992, 0.997, 0.9367, 0.997, 0.9367, 0.9345, 0.9992, 0.9345, 0.6242, 0.997, 0.5617, 0.997, 0.5617, 0.9345, 0.6242, 0.9345, 0.5, 1.0, 0.5625, 1.0, 0.5625, 0.9375, 0.5, 0.9375, 0.625, 1.0, 0.6875, 1.0, 0.6875, 0.9375, 0.625, 0.9375, 0.7492, 0.997, 0.6867, 0.997, 0.6867, 0.9345, 0.7492, 0.9345, 0.8125, 1.0, 0.875, 1.0, 0.875, 0.9375, 0.8125, 0.9375, 0.9367, 0.997, 0.8742, 0.997, 0.8742, 0.9345, 0.9367, 0.9345, 0.6867, 0.997, 0.6242, 0.997, 0.6242, 0.9345, 0.6867, 0.9345, 0.5625, 1.0, 0.625, 1.0, 0.625, 0.9375, 0.5625, 0.9375, 0.3125, 1.0, 0.375, 1.0, 0.375, 0.9375, 0.3125, 0.9375, 0.4367, 0.997, 0.3742, 0.997, 0.3742, 0.9345, 0.4367, 0.9345, 0.1867, 0.997, 0.1242, 0.997, 0.1242, 0.9345, 0.1867, 0.9345, 0.0625, 1.0, 0.125, 1.0, 0.125, 0.9375, 0.0625, 0.9375, 0.6875, 1.0, 0.75, 1.0, 0.75, 0.9375, 0.6875, 0.9375, 0.8117, 0.997, 0.7492, 0.997, 0.7492, 0.9345, 0.8117, 0.9345, 0.3117, 0.997, 0.2492, 0.997, 0.2492, 0.9345, 0.3117, 0.9345, 0.1875, 1.0, 0.25, 1.0, 0.25, 0.9375, 0.1875, 0.9375, 0.5617, 0.997, 0.4992, 0.997, 0.4992, 0.9345, 0.5617, 0.9345, 0.4375, 1.0, 0.5, 1.0, 0.5, 0.9375, 0.4375, 0.9375, 0.425, 0.025, 0.825, 0.025, 0.825, 0.05, 0.425, 0.05, 0.9375, 1.0, 1.0, 1.0, 1.0, 0.9375, 0.9375, 0.9375, 0.06167, 0.997, -0.0008349, 0.997, -0.0008349, 0.9345, 0.06167, 0.9345, 0.425, 0.6, 0.825, 0.6, 0.825, 0.625, 0.425, 0.625, 0.8742, 0.997, 0.8117, 0.997, 0.8117, 0.9345, 0.8742, 0.9345, 0.75, 1.0, 0.8125, 1.0, 0.8125, 0.9375, 0.75, 0.9375, 0.8742, 0.872, 0.8117, 0.872, 0.8117, 0.8095, 0.8742, 0.8095, 0.75, 0.875, 0.8125, 0.875, 0.8125, 0.8125, 0.75, 0.8125, 0.8742, 0.747, 0.8117, 0.747, 0.8117, 0.6845, 0.8742, 0.6845, 0.75, 0.75, 0.8125, 0.75, 0.8125, 0.6875, 0.75, 0.6875, 0.8742, 0.622, 0.8117, 0.622, 0.8117, 0.5595, 0.8742, 0.5595, 0.75, 0.625, 0.8125, 0.625, 0.8125, 0.5625, 0.75, 0.5625, 0.8742, 0.497, 0.8117, 0.497, 0.8117, 0.4345, 0.8742, 0.4345, 0.75, 0.5, 0.8125, 0.5, 0.8125, 0.4375, 0.75, 0.4375, 0.8742, 0.372, 0.8117, 0.372, 0.8117, 0.3095, 0.8742, 0.3095, 0.75, 0.375, 0.8125, 0.375, 0.8125, 0.3125, 0.75, 0.3125, 0.425, 0.75, 0.825, 0.75, 0.825, 0.775, 0.425, 0.775, 0.75, 0.0625, 0.8125, 0.0625, 0.8125, 0.0, 0.75, 0.0, 0.75, 0.5625, 0.8125, 0.5625, 0.8125, 0.5, 0.75, 0.5, 0.75, 0.3125, 0.8125, 0.3125, 0.8125, 0.25, 0.75, 0.25, 0.75, 0.8125, 0.8125, 0.8125, 0.8125, 0.75, 0.75, 0.75, 0.75, 0.1875, 0.8125, 0.1875, 0.8125, 0.125, 0.75, 0.125, 0.75, 0.4375, 0.8125, 0.4375, 0.8125, 0.375, 0.75, 0.375, 0.75, 0.6875, 0.8125, 0.6875, 0.8125, 0.625, 0.75, 0.625, 0.75, 0.9375, 0.8125, 0.9375, 0.8125, 0.875, 0.75, 0.875, 0.75, 0.25, 0.8125, 0.25, 0.8125, 0.1875, 0.75, 0.1875, 0.75, 0.125, 0.8125, 0.125, 0.8125, 0.0625, 0.75, 0.0625, 0.8742, 0.122, 0.8117, 0.122, 0.8117, 0.05952, 0.8742, 0.05952, 0.8742, 0.247, 0.8117, 0.247, 0.8117, 0.1845, 0.8742, 0.1845, 0.8742, 0.9345, 0.8117, 0.9345, 0.8117, 0.872, 0.8742, 0.872, 0.8742, 0.6845, 0.8117, 0.6845, 0.8117, 0.622, 0.8742, 0.622, 0.8742, 0.4345, 0.8117, 0.4345, 0.8117, 0.372, 0.8742, 0.372, 0.8742, 0.1845, 0.8117, 0.1845, 0.8117, 0.122, 0.8742, 0.122, 0.8742, 0.8095, 0.8117, 0.8095, 0.8117, 0.747, 0.8742, 0.747, 0.8742, 0.3095, 0.8117, 0.3095, 0.8117, 0.247, 0.8742, 0.247, 0.8742, 0.5595, 0.8117, 0.5595, 0.8117, 0.497, 0.8742, 0.497, 0.8742, 0.05952, 0.8117, 0.05952, 0.8117, -0.002982, 0.8742, -0.002982, 0.425, 0.05, 0.825, 0.05, 0.825, 0.075, 0.425, 0.075])
me_cube_002.materials.append(mat_material_002)
me_cube_002.update()

# ---- objects
ob_cube = bpy.data.objects.new('Cube', me_cube_002)

# ---- transforms, parenting, visibility, modifiers, constraints
ob_cube.location = (0.0, 0.0, 0.0)
ob_cube.scale = (1.0, 1.0, 0.003586)

# ---- collection membership
col_collection.objects.link(ob_cube)

# ---- scene / render settings (as saved in the file)
scene.frame_start = 1; scene.frame_end = 250; scene.frame_set(1)
scene.render.engine = 'BLENDER_EEVEE_NEXT'
scene.cycles.sampling_pattern = 'TABULATED_SOBOL'
scene.view_settings.view_transform = 'Filmic'
bpy.context.view_layer.update()

# ---- added for rendering (the .blend has no active camera and no usable light): camera, sun
cam_auto = bpy.data.cameras.new('AutoCamera')
cam_auto.lens = 50.0
cam_auto.sensor_width = 36.0
cam_auto.clip_end = 1000.0
ob_auto_camera = bpy.data.objects.new('AutoCamera', cam_auto)
scene.collection.objects.link(ob_auto_camera)
ob_auto_camera.location = (1.21567, -1.3636, 0.983465)
ob_auto_camera.rotation_euler = (1.09748, -7.21219e-08, 0.694738)
scene.camera = ob_auto_camera
light_auto_sun = bpy.data.lights.new('AutoSun', 'SUN')
light_auto_sun.energy = 3.0
light_auto_sun.angle = 0.0523599
ob_auto_sun = bpy.data.objects.new('AutoSun', light_auto_sun)
scene.collection.objects.link(ob_auto_sun)
ob_auto_sun.rotation_euler = (0.872665, 0.174533, 0.523599)
bpy.context.view_layer.update()
